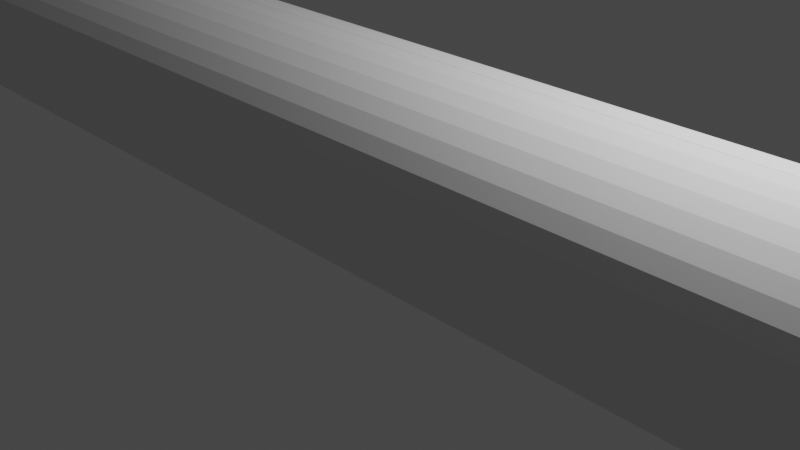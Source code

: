 # Source: fret12.blend  (saved by Blender 2.93.21; exported with 4.5.12 LTS)
import bpy
from mathutils import Matrix  # noqa: F401  (used for matrix-valued properties, if any)

bpy.ops.wm.read_factory_settings(use_empty=True)
scene = bpy.context.scene
scene.name = 'Scene'

# ---- collections
col_collection = bpy.data.collections.new('Collection'); scene.collection.children.link(col_collection)

# ---- world
world_world = bpy.data.worlds.new('World'); scene.world = world_world
world_world.use_nodes = True; world_world.node_tree.nodes.clear()
_N = world_world.node_tree.nodes; _L = world_world.node_tree.links
n0 = _N.new('ShaderNodeOutputWorld'); n0.name = 'World Output'; n0.location = (300, 300)
n1 = _N.new('ShaderNodeBackground'); n1.name = 'Background'; n1.location = (10, 300)
n1.inputs[0].default_value = (0.05088, 0.05088, 0.05088, 1.0)
_L.new(n1.outputs[0], n0.inputs[0])
n0.is_active_output = True
world_world.color = (0.05088, 0.05088, 0.05088)
world_world.use_sun_shadow = False
world_world.sun_shadow_jitter_overblur = 0.0

# ---- cameras
cam_camera = bpy.data.cameras.new('Camera')
cam_camera.clip_end = 100.0
cam_camera.ortho_scale = 7.314

# ---- lights
light_light = bpy.data.lights.new('Light', 'POINT')
light_light.transmission_factor = 0.0
light_light.energy = 1000.0
light_light.shadow_soft_size = 0.1
light_light.shadow_maximum_resolution = 0.006
light_light.use_absolute_resolution = True

# ---- meshes
me_plane = bpy.data.meshes.new('Plane')
me_plane.from_pydata([(-15.91, -1.1, 0.0), (-17.0, -0.01, 0.0), (-16.08, -1.087, 0.0), (-16.25, -1.047, 0.0), (-16.4, -0.9812, 0.0), (-16.55, -0.8918, 0.0), (-16.68, -0.7807, 0.0), (-16.79, -0.6507, 0.0), (-16.88, -0.5048, 0.0), (-16.95, -0.3468, 0.0), (-16.99, -0.1805, 0.0), (17.0, -0.01, 0.0), (15.91, -1.1, 0.0), (16.99, -0.1805, 0.0), (16.95, -0.3468, 0.0), (16.88, -0.5048, 0.0), (16.79, -0.6507, 0.0), (16.68, -0.7807, 0.0), (16.55, -0.8918, 0.0), (16.4, -0.9812, 0.0), (16.25, -1.047, 0.0), (16.08, -1.087, 0.0), (-17.0, 0.01, 0.0), (-15.91, 1.1, 0.0), (-16.99, 0.1805, 0.0), (-16.95, 0.3468, 0.0), (-16.88, 0.5048, 0.0), (-16.79, 0.6507, 0.0), (-16.68, 0.7807, 0.0), (-16.55, 0.8918, 0.0), (-16.4, 0.9812, 0.0), (-16.25, 1.047, 0.0), (-16.08, 1.087, 0.0), (15.91, 1.1, 0.0), (17.0, 0.01, 0.0), (16.08, 1.087, 0.0), (16.25, 1.047, 0.0), (16.4, 0.9812, 0.0), (16.55, 0.8918, 0.0), (16.68, 0.7807, 0.0), (16.79, 0.6507, 0.0), (16.88, 0.5048, 0.0), (16.95, 0.3468, 0.0), (16.99, 0.1805, 0.0), (-15.91, 0.03282, 1.78), (-17.0, -0.01, 0.69), (-16.08, 0.02612, 1.767), (-16.25, 0.01959, 1.727), (-16.4, 0.01338, 1.661), (-16.55, 0.007652, 1.572), (-16.68, 0.002542, 1.461), (-16.79, -0.001822, 1.331), (-16.88, -0.005333, 1.185), (-16.95, -0.007904, 1.027), (-16.99, -0.009473, 0.8605), (-15.87, -0.01, 1.78), (-15.91, -1.1, 0.69), (-15.87, -0.1805, 1.767), (-15.88, -0.3468, 1.727), (-15.89, -0.5048, 1.661), (-15.89, -0.6507, 1.572), (-15.9, -0.7807, 1.461), (-15.9, -0.8918, 1.331), (-15.91, -0.9812, 1.185), (-15.91, -1.047, 1.027), (-15.91, -1.087, 0.8605), (-15.91, -0.009473, 1.78), (-16.99, -0.1805, 0.69), (-16.08, -0.03623, 1.767), (-16.24, -0.06233, 1.727), (-16.4, -0.08712, 1.661), (-16.54, -0.11, 1.572), (-16.67, -0.1304, 1.461), (-16.78, -0.1478, 1.331), (-16.87, -0.1619, 1.185), (-16.93, -0.1721, 1.027), (-16.97, -0.1784, 0.8605), (-15.91, -0.008957, 1.78), (-16.95, -0.3468, 0.69), (-16.07, -0.06181, 1.767), (-16.23, -0.1134, 1.727), (-16.38, -0.1623, 1.661), (-16.52, -0.2076, 1.572), (-16.64, -0.2479, 1.461), (-16.75, -0.2823, 1.331), (-16.83, -0.31, 1.185), (-16.9, -0.3303, 1.027), (-16.93, -0.3427, 0.8605), (-15.91, -0.008471, 1.78), (-16.88, -0.5048, 0.69), (-16.06, -0.08612, 1.767), (-16.21, -0.1619, 1.727), (-16.35, -0.2338, 1.661), (-16.48, -0.3002, 1.572), (-16.6, -0.3595, 1.461), (-16.7, -0.41, 1.331), (-16.78, -0.4507, 1.185), (-16.83, -0.4806, 1.027), (-16.87, -0.4987, 0.8605), (-15.91, -0.008018, 1.78), (-16.79, -0.6507, 0.69), (-16.05, -0.1086, 1.767), (-16.18, -0.2066, 1.727), (-16.31, -0.2998, 1.661), (-16.43, -0.3858, 1.572), (-16.53, -0.4625, 1.461), (-16.62, -0.5279, 1.331), (-16.7, -0.5806, 1.185), (-16.75, -0.6192, 1.027), (-16.78, -0.6428, 0.8605), (-15.91, -0.007617, 1.78), (-16.68, -0.7807, 0.69), (-16.03, -0.1286, 1.767), (-16.15, -0.2465, 1.727), (-16.26, -0.3586, 1.661), (-16.36, -0.4621, 1.572), (-16.45, -0.5543, 1.461), (-16.53, -0.6331, 1.331), (-16.6, -0.6965, 1.185), (-16.64, -0.7429, 1.027), (-16.67, -0.7712, 0.8605), (-15.91, -0.007273, 1.78), (-16.55, -0.8918, 0.69), (-16.01, -0.1456, 1.767), (-16.11, -0.2806, 1.727), (-16.2, -0.4089, 1.661), (-16.29, -0.5272, 1.572), (-16.36, -0.6327, 1.461), (-16.43, -0.7229, 1.331), (-16.48, -0.7954, 1.185), (-16.52, -0.8485, 1.027), (-16.54, -0.8809, 0.8605), (-15.91, -0.006997, 1.78), (-16.4, -0.9812, 0.69), (-15.99, -0.1594, 1.767), (-16.06, -0.308, 1.727), (-16.13, -0.4493, 1.661), (-16.2, -0.5796, 1.572), (-16.26, -0.6959, 1.461), (-16.31, -0.7951, 1.331), (-16.35, -0.875, 1.185), (-16.38, -0.9335, 1.027), (-16.4, -0.9692, 0.8605), (-15.91, -0.006794, 1.78), (-16.25, -1.047, 0.69), (-15.96, -0.1695, 1.767), (-16.01, -0.3281, 1.727), (-16.06, -0.4789, 1.661), (-16.11, -0.618, 1.572), (-16.15, -0.7421, 1.461), (-16.18, -0.8481, 1.331), (-16.21, -0.9333, 1.185), (-16.23, -0.9958, 1.027), (-16.24, -1.034, 0.8605), (-15.91, -0.006671, 1.78), (-16.08, -1.087, 0.69), (-15.94, -0.1756, 1.767), (-15.96, -0.3404, 1.727), (-15.99, -0.4969, 1.661), (-16.01, -0.6414, 1.572), (-16.03, -0.7703, 1.461), (-16.05, -0.8803, 1.331), (-16.06, -0.9689, 1.185), (-16.07, -1.034, 1.027), (-16.08, -1.073, 0.8605), (15.87, -0.01, 1.78), (15.91, -1.1, 0.69), (15.87, -0.1805, 1.767), (15.88, -0.3468, 1.727), (15.89, -0.5048, 1.661), (15.89, -0.6507, 1.572), (15.9, -0.7807, 1.461), (15.9, -0.8918, 1.331), (15.91, -0.9812, 1.185), (15.91, -1.047, 1.027), (15.91, -1.087, 0.8605), (15.91, 0.03282, 1.78), (17.0, -0.01, 0.69), (16.08, 0.02612, 1.767), (16.25, 0.01959, 1.727), (16.4, 0.01338, 1.661), (16.55, 0.007652, 1.572), (16.68, 0.002542, 1.461), (16.79, -0.001822, 1.331), (16.88, -0.005333, 1.185), (16.95, -0.007904, 1.027), (16.99, -0.009473, 0.8605), (15.91, -0.006671, 1.78), (16.08, -1.087, 0.69), (15.94, -0.1756, 1.767), (15.96, -0.3404, 1.727), (15.99, -0.4969, 1.661), (16.01, -0.6414, 1.572), (16.03, -0.7703, 1.461), (16.05, -0.8803, 1.331), (16.06, -0.9689, 1.185), (16.07, -1.034, 1.027), (16.08, -1.073, 0.8605), (15.91, -0.006794, 1.78), (16.25, -1.047, 0.69), (15.96, -0.1695, 1.767), (16.01, -0.3281, 1.727), (16.06, -0.4789, 1.661), (16.11, -0.618, 1.572), (16.15, -0.7421, 1.461), (16.18, -0.8481, 1.331), (16.21, -0.9333, 1.185), (16.23, -0.9958, 1.027), (16.24, -1.034, 0.8605), (15.91, -0.006997, 1.78), (16.4, -0.9812, 0.69), (15.99, -0.1594, 1.767), (16.06, -0.308, 1.727), (16.13, -0.4493, 1.661), (16.2, -0.5796, 1.572), (16.26, -0.6959, 1.461), (16.31, -0.7951, 1.331), (16.35, -0.875, 1.185), (16.38, -0.9335, 1.027), (16.4, -0.9692, 0.8605), (15.91, -0.007273, 1.78), (16.55, -0.8918, 0.69), (16.01, -0.1456, 1.767), (16.11, -0.2806, 1.727), (16.2, -0.4089, 1.661), (16.29, -0.5272, 1.572), (16.36, -0.6327, 1.461), (16.43, -0.7229, 1.331), (16.48, -0.7954, 1.185), (16.52, -0.8485, 1.027), (16.54, -0.8809, 0.8605), (15.91, -0.007617, 1.78), (16.68, -0.7807, 0.69), (16.03, -0.1286, 1.767), (16.15, -0.2465, 1.727), (16.26, -0.3586, 1.661), (16.36, -0.4621, 1.572), (16.45, -0.5543, 1.461), (16.53, -0.6331, 1.331), (16.6, -0.6965, 1.185), (16.64, -0.7429, 1.027), (16.67, -0.7712, 0.8605), (15.91, -0.008018, 1.78), (16.79, -0.6507, 0.69), (16.05, -0.1086, 1.767), (16.18, -0.2066, 1.727), (16.31, -0.2998, 1.661), (16.43, -0.3858, 1.572), (16.53, -0.4625, 1.461), (16.62, -0.5279, 1.331), (16.7, -0.5806, 1.185), (16.75, -0.6192, 1.027), (16.78, -0.6428, 0.8605), (15.91, -0.008471, 1.78), (16.88, -0.5048, 0.69), (16.06, -0.08612, 1.767), (16.21, -0.1619, 1.727), (16.35, -0.2338, 1.661), (16.48, -0.3002, 1.572), (16.6, -0.3595, 1.461), (16.7, -0.41, 1.331), (16.78, -0.4507, 1.185), (16.83, -0.4806, 1.027), (16.87, -0.4987, 0.8605), (15.91, -0.008957, 1.78), (16.95, -0.3468, 0.69), (16.07, -0.06181, 1.767), (16.23, -0.1134, 1.727), (16.38, -0.1623, 1.661), (16.52, -0.2076, 1.572), (16.64, -0.2479, 1.461), (16.75, -0.2823, 1.331), (16.83, -0.31, 1.185), (16.9, -0.3303, 1.027), (16.93, -0.3427, 0.8605), (15.91, -0.009474, 1.78), (16.99, -0.1805, 0.69), (16.08, -0.03623, 1.767), (16.24, -0.06233, 1.727), (16.4, -0.08712, 1.661), (16.54, -0.11, 1.572), (16.67, -0.1304, 1.461), (16.78, -0.1478, 1.331), (16.87, -0.1619, 1.185), (16.93, -0.1721, 1.027), (16.97, -0.1784, 0.8605), (-15.87, 0.01, 1.78), (-15.91, 1.1, 0.69), (-15.87, 0.1805, 1.767), (-15.88, 0.3468, 1.727), (-15.89, 0.5048, 1.661), (-15.89, 0.6507, 1.572), (-15.9, 0.7807, 1.461), (-15.9, 0.8918, 1.331), (-15.91, 0.9812, 1.185), (-15.91, 1.047, 1.027), (-15.91, 1.087, 0.8605), (-15.91, -0.03282, 1.78), (-17.0, 0.01, 0.69), (-16.08, -0.02612, 1.767), (-16.25, -0.01959, 1.727), (-16.4, -0.01338, 1.661), (-16.55, -0.007652, 1.572), (-16.68, -0.002542, 1.461), (-16.79, 0.001822, 1.331), (-16.88, 0.005333, 1.185), (-16.95, 0.007904, 1.027), (-16.99, 0.009473, 0.8605), (-15.91, 0.006671, 1.78), (-16.08, 1.087, 0.69), (-15.94, 0.1756, 1.767), (-15.96, 0.3404, 1.727), (-15.99, 0.4969, 1.661), (-16.01, 0.6414, 1.572), (-16.03, 0.7703, 1.461), (-16.05, 0.8803, 1.331), (-16.06, 0.9689, 1.185), (-16.07, 1.034, 1.027), (-16.08, 1.073, 0.8605), (-15.91, 0.006794, 1.78), (-16.25, 1.047, 0.69), (-15.96, 0.1695, 1.767), (-16.01, 0.3281, 1.727), (-16.06, 0.4789, 1.661), (-16.11, 0.618, 1.572), (-16.15, 0.7421, 1.461), (-16.18, 0.8481, 1.331), (-16.21, 0.9333, 1.185), (-16.23, 0.9958, 1.027), (-16.24, 1.034, 0.8605), (-15.91, 0.006997, 1.78), (-16.4, 0.9812, 0.69), (-15.99, 0.1594, 1.767), (-16.06, 0.308, 1.727), (-16.13, 0.4493, 1.661), (-16.2, 0.5796, 1.572), (-16.26, 0.6959, 1.461), (-16.31, 0.7951, 1.331), (-16.35, 0.875, 1.185), (-16.38, 0.9335, 1.027), (-16.4, 0.9692, 0.8605), (-15.91, 0.007273, 1.78), (-16.55, 0.8918, 0.69), (-16.01, 0.1456, 1.767), (-16.11, 0.2806, 1.727), (-16.2, 0.4089, 1.661), (-16.29, 0.5272, 1.572), (-16.36, 0.6327, 1.461), (-16.43, 0.7229, 1.331), (-16.48, 0.7954, 1.185), (-16.52, 0.8485, 1.027), (-16.54, 0.8809, 0.8605), (-15.91, 0.007617, 1.78), (-16.68, 0.7807, 0.69), (-16.03, 0.1286, 1.767), (-16.15, 0.2465, 1.727), (-16.26, 0.3586, 1.661), (-16.36, 0.4621, 1.572), (-16.45, 0.5543, 1.461), (-16.53, 0.6331, 1.331), (-16.6, 0.6965, 1.185), (-16.64, 0.7429, 1.027), (-16.67, 0.7712, 0.8605), (-15.91, 0.008018, 1.78), (-16.79, 0.6507, 0.69), (-16.05, 0.1086, 1.767), (-16.18, 0.2066, 1.727), (-16.31, 0.2998, 1.661), (-16.43, 0.3858, 1.572), (-16.53, 0.4625, 1.461), (-16.62, 0.5279, 1.331), (-16.7, 0.5806, 1.185), (-16.75, 0.6192, 1.027), (-16.78, 0.6428, 0.8605), (-15.91, 0.008471, 1.78), (-16.88, 0.5048, 0.69), (-16.06, 0.08612, 1.767), (-16.21, 0.1619, 1.727), (-16.35, 0.2338, 1.661), (-16.48, 0.3002, 1.572), (-16.6, 0.3595, 1.461), (-16.7, 0.41, 1.331), (-16.78, 0.4507, 1.185), (-16.83, 0.4806, 1.027), (-16.87, 0.4987, 0.8605), (-15.91, 0.008957, 1.78), (-16.95, 0.3468, 0.69), (-16.07, 0.06181, 1.767), (-16.23, 0.1134, 1.727), (-16.38, 0.1623, 1.661), (-16.52, 0.2076, 1.572), (-16.64, 0.2479, 1.461), (-16.75, 0.2823, 1.331), (-16.83, 0.31, 1.185), (-16.9, 0.3303, 1.027), (-16.93, 0.3427, 0.8605), (-15.91, 0.009474, 1.78), (-16.99, 0.1805, 0.69), (-16.08, 0.03623, 1.767), (-16.24, 0.06233, 1.727), (-16.4, 0.08712, 1.661), (-16.54, 0.11, 1.572), (-16.67, 0.1304, 1.461), (-16.78, 0.1478, 1.331), (-16.87, 0.1619, 1.185), (-16.93, 0.1721, 1.027), (-16.97, 0.1784, 0.8605), (15.91, -0.03282, 1.78), (17.0, 0.01, 0.69), (16.08, -0.02612, 1.767), (16.25, -0.01959, 1.727), (16.4, -0.01338, 1.661), (16.55, -0.007652, 1.572), (16.68, -0.002542, 1.461), (16.79, 0.001822, 1.331), (16.88, 0.005333, 1.185), (16.95, 0.007904, 1.027), (16.99, 0.009473, 0.8605), (15.87, 0.01, 1.78), (15.91, 1.1, 0.69), (15.87, 0.1805, 1.767), (15.88, 0.3468, 1.727), (15.89, 0.5048, 1.661), (15.89, 0.6507, 1.572), (15.9, 0.7807, 1.461), (15.9, 0.8918, 1.331), (15.91, 0.9812, 1.185), (15.91, 1.047, 1.027), (15.91, 1.087, 0.8605), (15.91, 0.009473, 1.78), (16.99, 0.1805, 0.69), (16.08, 0.03623, 1.767), (16.24, 0.06233, 1.727), (16.4, 0.08712, 1.661), (16.54, 0.11, 1.572), (16.67, 0.1304, 1.461), (16.78, 0.1478, 1.331), (16.87, 0.1619, 1.185), (16.93, 0.1721, 1.027), (16.97, 0.1784, 0.8605), (15.91, 0.008957, 1.78), (16.95, 0.3468, 0.69), (16.07, 0.06181, 1.767), (16.23, 0.1134, 1.727), (16.38, 0.1623, 1.661), (16.52, 0.2076, 1.572), (16.64, 0.2479, 1.461), (16.75, 0.2823, 1.331), (16.83, 0.31, 1.185), (16.9, 0.3303, 1.027), (16.93, 0.3427, 0.8605), (15.91, 0.008471, 1.78), (16.88, 0.5048, 0.69), (16.06, 0.08612, 1.767), (16.21, 0.1619, 1.727), (16.35, 0.2338, 1.661), (16.48, 0.3002, 1.572), (16.6, 0.3595, 1.461), (16.7, 0.41, 1.331), (16.78, 0.4507, 1.185), (16.83, 0.4806, 1.027), (16.87, 0.4987, 0.8605), (15.91, 0.008018, 1.78), (16.79, 0.6507, 0.69), (16.05, 0.1086, 1.767), (16.18, 0.2066, 1.727), (16.31, 0.2998, 1.661), (16.43, 0.3858, 1.572), (16.53, 0.4625, 1.461), (16.62, 0.5279, 1.331), (16.7, 0.5806, 1.185), (16.75, 0.6192, 1.027), (16.78, 0.6428, 0.8605), (15.91, 0.007617, 1.78), (16.68, 0.7807, 0.69), (16.03, 0.1286, 1.767), (16.15, 0.2465, 1.727), (16.26, 0.3586, 1.661), (16.36, 0.4621, 1.572), (16.45, 0.5543, 1.461), (16.53, 0.6331, 1.331), (16.6, 0.6965, 1.185), (16.64, 0.7429, 1.027), (16.67, 0.7712, 0.8605), (15.91, 0.007273, 1.78), (16.55, 0.8918, 0.69), (16.01, 0.1456, 1.767), (16.11, 0.2806, 1.727), (16.2, 0.4089, 1.661), (16.29, 0.5272, 1.572), (16.36, 0.6327, 1.461), (16.43, 0.7229, 1.331), (16.48, 0.7954, 1.185), (16.52, 0.8485, 1.027), (16.54, 0.8809, 0.8605), (15.91, 0.006997, 1.78), (16.4, 0.9812, 0.69), (15.99, 0.1594, 1.767), (16.06, 0.308, 1.727), (16.13, 0.4493, 1.661), (16.2, 0.5796, 1.572), (16.26, 0.6959, 1.461), (16.31, 0.7951, 1.331), (16.35, 0.875, 1.185), (16.38, 0.9335, 1.027), (16.4, 0.9692, 0.8605), (15.91, 0.006794, 1.78), (16.25, 1.047, 0.69), (15.96, 0.1695, 1.767), (16.01, 0.3281, 1.727), (16.06, 0.4789, 1.661), (16.11, 0.618, 1.572), (16.15, 0.7421, 1.461), (16.18, 0.8481, 1.331), (16.21, 0.9333, 1.185), (16.23, 0.9958, 1.027), (16.24, 1.034, 0.8605), (15.91, 0.006671, 1.78), (16.08, 1.087, 0.69), (15.94, 0.1756, 1.767), (15.96, 0.3404, 1.727), (15.99, 0.4969, 1.661), (16.01, 0.6414, 1.572), (16.03, 0.7703, 1.461), (16.05, 0.8803, 1.331), (16.06, 0.9689, 1.185), (16.07, 1.034, 1.027), (16.08, 1.073, 0.8605), (15.24, 1.0, -2.0), (15.24, 1.0, 0.0), (15.44, 0.9808, -2.0), (15.44, 0.9808, 0.0), (15.62, 0.9239, -2.0), (15.62, 0.9239, 0.0), (15.8, 0.8315, -2.0), (15.8, 0.8315, 0.0), (15.95, 0.7071, -2.0), (15.95, 0.7071, 0.0), (16.07, 0.5556, -2.0), (16.07, 0.5556, 0.0), (16.16, 0.3827, -2.0), (16.16, 0.3827, 0.0), (16.22, 0.1951, -2.0), (16.22, 0.1951, 0.0), (16.24, -4.371e-08, -2.0), (16.24, -4.371e-08, 0.0), (16.22, -0.1951, -2.0), (16.22, -0.1951, 0.0), (16.16, -0.3827, -2.0), (16.16, -0.3827, 0.0), (16.07, -0.5556, -2.0), (16.07, -0.5556, 0.0), (15.95, -0.7071, -2.0), (15.95, -0.7071, 0.0), (15.8, -0.8315, -2.0), (15.8, -0.8315, 0.0), (15.62, -0.9239, -2.0), (15.62, -0.9239, 0.0), (15.44, -0.9808, -2.0), (15.44, -0.9808, 0.0), (15.24, -1.0, -2.0), (15.24, -1.0, 0.0), (15.04, -0.9808, -2.0), (15.04, -0.9808, 0.0), (14.86, -0.9239, -2.0), (14.86, -0.9239, 0.0), (14.68, -0.8315, -2.0), (14.68, -0.8315, 0.0), (14.53, -0.7071, -2.0), (14.53, -0.7071, 0.0), (14.41, -0.5556, -2.0), (14.41, -0.5556, 0.0), (14.32, -0.3827, -2.0), (14.32, -0.3827, 0.0), (14.26, -0.1951, -2.0), (14.26, -0.1951, 0.0), (14.24, 1.192e-08, -2.0), (14.24, 1.192e-08, 0.0), (14.26, 0.1951, -2.0), (14.26, 0.1951, 0.0), (14.32, 0.3827, -2.0), (14.32, 0.3827, 0.0), (14.41, 0.5556, -2.0), (14.41, 0.5556, 0.0), (14.53, 0.7071, -2.0), (14.53, 0.7071, 0.0), (14.68, 0.8315, -2.0), (14.68, 0.8315, 0.0), (14.86, 0.9239, -2.0), (14.86, 0.9239, 0.0), (15.04, 0.9808, -2.0), (15.04, 0.9808, 0.0), (-15.24, 1.0, -2.0), (-15.24, 1.0, 0.0), (-15.04, 0.9808, -2.0), (-15.04, 0.9808, 0.0), (-14.86, 0.9239, -2.0), (-14.86, 0.9239, 0.0), (-14.68, 0.8315, -2.0), (-14.68, 0.8315, 0.0), (-14.53, 0.7071, -2.0), (-14.53, 0.7071, 0.0), (-14.41, 0.5556, -2.0), (-14.41, 0.5556, 0.0), (-14.32, 0.3827, -2.0), (-14.32, 0.3827, 0.0), (-14.26, 0.1951, -2.0), (-14.26, 0.1951, 0.0), (-14.24, -4.371e-08, -2.0), (-14.24, -4.371e-08, 0.0), (-14.26, -0.1951, -2.0), (-14.26, -0.1951, 0.0), (-14.32, -0.3827, -2.0), (-14.32, -0.3827, 0.0), (-14.41, -0.5556, -2.0), (-14.41, -0.5556, 0.0), (-14.53, -0.7071, -2.0), (-14.53, -0.7071, 0.0), (-14.68, -0.8315, -2.0), (-14.68, -0.8315, 0.0), (-14.86, -0.9239, -2.0), (-14.86, -0.9239, 0.0), (-15.04, -0.9808, -2.0), (-15.04, -0.9808, 0.0), (-15.24, -1.0, -2.0), (-15.24, -1.0, 0.0), (-15.44, -0.9808, -2.0), (-15.44, -0.9808, 0.0), (-15.62, -0.9239, -2.0), (-15.62, -0.9239, 0.0), (-15.8, -0.8315, -2.0), (-15.8, -0.8315, 0.0), (-15.95, -0.7071, -2.0), (-15.95, -0.7071, 0.0), (-16.07, -0.5556, -2.0), (-16.07, -0.5556, 0.0), (-16.16, -0.3827, -2.0), (-16.16, -0.3827, 0.0), (-16.22, -0.1951, -2.0), (-16.22, -0.1951, 0.0), (-16.24, 1.192e-08, -2.0), (-16.24, 1.192e-08, 0.0), (-16.22, 0.1951, -2.0), (-16.22, 0.1951, 0.0), (-16.16, 0.3827, -2.0), (-16.16, 0.3827, 0.0), (-16.07, 0.5556, -2.0), (-16.07, 0.5556, 0.0), (-15.95, 0.7071, -2.0), (-15.95, 0.7071, 0.0), (-15.8, 0.8315, -2.0), (-15.8, 0.8315, 0.0), (-15.62, 0.9239, -2.0), (-15.62, 0.9239, 0.0), (-15.44, 0.9808, -2.0), (-15.44, 0.9808, 0.0)], [], [(9, 78, 67, 10), (397, 24, 22, 298), (33, 35, 36, 37, 38, 39, 40, 41, 42, 43, 34, 11, 13, 14, 15, 16, 17, 18, 19, 20, 21, 12, 555, 553, 551, 549, 547, 545, 543, 541, 539, 537, 535), (651, 23, 33, 535, 533, 531, 529, 591, 589, 587, 585, 583, 581, 579, 577, 575, 573, 571, 569, 567, 565, 563, 561, 559, 557, 555, 12, 0, 631, 629, 627, 625, 623, 621, 619, 617, 615, 613, 611, 609, 607, 605, 603, 601, 599, 597, 595, 593, 655, 653), (32, 23, 651, 649, 647, 645, 643, 641, 639, 637, 635, 633, 631, 0, 2, 3, 4, 5, 6, 7, 8, 9, 10, 1, 22, 24, 25, 26, 27, 28, 29, 30, 31), (0, 56, 155, 2), (188, 21, 20, 199), (42, 441, 430, 43), (35, 518, 507, 36), (36, 507, 496, 37), (37, 496, 485, 38), (38, 485, 474, 39), (39, 474, 463, 40), (40, 463, 452, 41), (41, 452, 441, 42), (33, 419, 518, 35), (276, 13, 11, 177), (199, 20, 19, 210), (210, 19, 18, 221), (221, 18, 17, 232), (232, 17, 16, 243), (243, 16, 15, 254), (254, 15, 14, 265), (265, 14, 13, 276), (287, 23, 32, 309), (11, 34, 408, 177), (0, 12, 166, 56), (166, 12, 21, 188), (2, 155, 144, 3), (3, 144, 133, 4), (4, 133, 122, 5), (5, 122, 111, 6), (6, 111, 100, 7), (7, 100, 89, 8), (8, 89, 78, 9), (22, 1, 45, 298), (33, 23, 287, 419), (320, 31, 30, 331), (331, 30, 29, 342), (342, 29, 28, 353), (353, 28, 27, 364), (364, 27, 26, 375), (375, 26, 25, 386), (386, 25, 24, 397), (43, 430, 408, 34), (309, 32, 31, 320), (242, 253, 264, 275, 187, 198, 209, 220, 231), (418, 286, 308, 517), (363, 374, 385, 396, 308, 319, 330, 341, 352), (429, 440, 451, 462, 473, 484, 495, 506, 517), (275, 407, 429), (154, 297, 66, 77, 88, 99, 110, 121, 132, 143), (396, 154, 55, 165, 187, 429), (275, 176, 407), (187, 275, 429), (297, 44, 66), (396, 297, 154), (429, 517, 308, 396), (418, 517, 519, 420), (420, 519, 520, 421), (421, 520, 521, 422), (422, 521, 522, 423), (423, 522, 523, 424), (424, 523, 524, 425), (425, 524, 525, 426), (426, 525, 526, 427), (427, 526, 527, 428), (428, 527, 518, 419), (517, 506, 508), (517, 508, 519), (519, 508, 509, 520), (520, 509, 510, 521), (521, 510, 511, 522), (522, 511, 512, 523), (523, 512, 513, 524), (524, 513, 514, 525), (525, 514, 515, 526), (526, 515, 516, 527), (527, 516, 507, 518), (506, 495, 497), (506, 497, 508), (508, 497, 498, 509), (509, 498, 499, 510), (510, 499, 500, 511), (511, 500, 501, 512), (512, 501, 502, 513), (513, 502, 503, 514), (514, 503, 504, 515), (515, 504, 505, 516), (516, 505, 496, 507), (495, 484, 486), (495, 486, 497), (497, 486, 487, 498), (498, 487, 488, 499), (499, 488, 489, 500), (500, 489, 490, 501), (501, 490, 491, 502), (502, 491, 492, 503), (503, 492, 493, 504), (504, 493, 494, 505), (505, 494, 485, 496), (484, 473, 475), (484, 475, 486), (486, 475, 476, 487), (487, 476, 477, 488), (488, 477, 478, 489), (489, 478, 479, 490), (490, 479, 480, 491), (491, 480, 481, 492), (492, 481, 482, 493), (493, 482, 483, 494), (494, 483, 474, 485), (473, 462, 464), (473, 464, 475), (475, 464, 465, 476), (476, 465, 466, 477), (477, 466, 467, 478), (478, 467, 468, 479), (479, 468, 469, 480), (480, 469, 470, 481), (481, 470, 471, 482), (482, 471, 472, 483), (483, 472, 463, 474), (462, 451, 453), (462, 453, 464), (464, 453, 454, 465), (465, 454, 455, 466), (466, 455, 456, 467), (467, 456, 457, 468), (468, 457, 458, 469), (469, 458, 459, 470), (470, 459, 460, 471), (471, 460, 461, 472), (472, 461, 452, 463), (451, 440, 442), (451, 442, 453), (453, 442, 443, 454), (454, 443, 444, 455), (455, 444, 445, 456), (456, 445, 446, 457), (457, 446, 447, 458), (458, 447, 448, 459), (459, 448, 449, 460), (460, 449, 450, 461), (461, 450, 441, 452), (440, 429, 431), (440, 431, 442), (442, 431, 432, 443), (443, 432, 433, 444), (444, 433, 434, 445), (445, 434, 435, 446), (446, 435, 436, 447), (447, 436, 437, 448), (448, 437, 438, 449), (449, 438, 439, 450), (450, 439, 430, 441), (429, 407, 409, 431), (431, 409, 410, 432), (432, 410, 411, 433), (433, 411, 412, 434), (434, 412, 413, 435), (435, 413, 414, 436), (436, 414, 415, 437), (437, 415, 416, 438), (438, 416, 417, 439), (439, 417, 408, 430), (187, 165, 167, 189), (189, 167, 168, 190), (190, 168, 169, 191), (191, 169, 170, 192), (192, 170, 171, 193), (193, 171, 172, 194), (194, 172, 173, 195), (195, 173, 174, 196), (196, 174, 175, 197), (197, 175, 166, 188), (198, 187, 189), (198, 189, 200), (200, 189, 190, 201), (201, 190, 191, 202), (202, 191, 192, 203), (203, 192, 193, 204), (204, 193, 194, 205), (205, 194, 195, 206), (206, 195, 196, 207), (207, 196, 197, 208), (208, 197, 188, 199), (209, 198, 200), (209, 200, 211), (211, 200, 201, 212), (212, 201, 202, 213), (213, 202, 203, 214), (214, 203, 204, 215), (215, 204, 205, 216), (216, 205, 206, 217), (217, 206, 207, 218), (218, 207, 208, 219), (219, 208, 199, 210), (220, 209, 211), (220, 211, 222), (222, 211, 212, 223), (223, 212, 213, 224), (224, 213, 214, 225), (225, 214, 215, 226), (226, 215, 216, 227), (227, 216, 217, 228), (228, 217, 218, 229), (229, 218, 219, 230), (230, 219, 210, 221), (231, 220, 222), (231, 222, 233), (233, 222, 223, 234), (234, 223, 224, 235), (235, 224, 225, 236), (236, 225, 226, 237), (237, 226, 227, 238), (238, 227, 228, 239), (239, 228, 229, 240), (240, 229, 230, 241), (241, 230, 221, 232), (242, 231, 233), (242, 233, 244), (244, 233, 234, 245), (245, 234, 235, 246), (246, 235, 236, 247), (247, 236, 237, 248), (248, 237, 238, 249), (249, 238, 239, 250), (250, 239, 240, 251), (251, 240, 241, 252), (252, 241, 232, 243), (253, 242, 244), (253, 244, 255), (255, 244, 245, 256), (256, 245, 246, 257), (257, 246, 247, 258), (258, 247, 248, 259), (259, 248, 249, 260), (260, 249, 250, 261), (261, 250, 251, 262), (262, 251, 252, 263), (263, 252, 243, 254), (264, 253, 255), (264, 255, 266), (266, 255, 256, 267), (267, 256, 257, 268), (268, 257, 258, 269), (269, 258, 259, 270), (270, 259, 260, 271), (271, 260, 261, 272), (272, 261, 262, 273), (273, 262, 263, 274), (274, 263, 254, 265), (275, 264, 266), (275, 266, 277), (277, 266, 267, 278), (278, 267, 268, 279), (279, 268, 269, 280), (280, 269, 270, 281), (281, 270, 271, 282), (282, 271, 272, 283), (283, 272, 273, 284), (284, 273, 274, 285), (285, 274, 265, 276), (176, 275, 277, 178), (178, 277, 278, 179), (179, 278, 279, 180), (180, 279, 280, 181), (181, 280, 281, 182), (182, 281, 282, 183), (183, 282, 283, 184), (184, 283, 284, 185), (185, 284, 285, 186), (186, 285, 276, 177), (55, 154, 156, 57), (57, 156, 157, 58), (58, 157, 158, 59), (59, 158, 159, 60), (60, 159, 160, 61), (61, 160, 161, 62), (62, 161, 162, 63), (63, 162, 163, 64), (64, 163, 164, 65), (65, 164, 155, 56), (154, 143, 145), (154, 145, 156), (156, 145, 146, 157), (157, 146, 147, 158), (158, 147, 148, 159), (159, 148, 149, 160), (160, 149, 150, 161), (161, 150, 151, 162), (162, 151, 152, 163), (163, 152, 153, 164), (164, 153, 144, 155), (143, 132, 134), (143, 134, 145), (145, 134, 135, 146), (146, 135, 136, 147), (147, 136, 137, 148), (148, 137, 138, 149), (149, 138, 139, 150), (150, 139, 140, 151), (151, 140, 141, 152), (152, 141, 142, 153), (153, 142, 133, 144), (132, 121, 123), (132, 123, 134), (134, 123, 124, 135), (135, 124, 125, 136), (136, 125, 126, 137), (137, 126, 127, 138), (138, 127, 128, 139), (139, 128, 129, 140), (140, 129, 130, 141), (141, 130, 131, 142), (142, 131, 122, 133), (121, 110, 112), (121, 112, 123), (123, 112, 113, 124), (124, 113, 114, 125), (125, 114, 115, 126), (126, 115, 116, 127), (127, 116, 117, 128), (128, 117, 118, 129), (129, 118, 119, 130), (130, 119, 120, 131), (131, 120, 111, 122), (110, 99, 101), (110, 101, 112), (112, 101, 102, 113), (113, 102, 103, 114), (114, 103, 104, 115), (115, 104, 105, 116), (116, 105, 106, 117), (117, 106, 107, 118), (118, 107, 108, 119), (119, 108, 109, 120), (120, 109, 100, 111), (99, 88, 90), (99, 90, 101), (101, 90, 91, 102), (102, 91, 92, 103), (103, 92, 93, 104), (104, 93, 94, 105), (105, 94, 95, 106), (106, 95, 96, 107), (107, 96, 97, 108), (108, 97, 98, 109), (109, 98, 89, 100), (88, 77, 79), (88, 79, 90), (90, 79, 80, 91), (91, 80, 81, 92), (92, 81, 82, 93), (93, 82, 83, 94), (94, 83, 84, 95), (95, 84, 85, 96), (96, 85, 86, 97), (97, 86, 87, 98), (98, 87, 78, 89), (77, 66, 68), (77, 68, 79), (79, 68, 69, 80), (80, 69, 70, 81), (81, 70, 71, 82), (82, 71, 72, 83), (83, 72, 73, 84), (84, 73, 74, 85), (85, 74, 75, 86), (86, 75, 76, 87), (87, 76, 67, 78), (66, 44, 46, 68), (68, 46, 47, 69), (69, 47, 48, 70), (70, 48, 49, 71), (71, 49, 50, 72), (72, 50, 51, 73), (73, 51, 52, 74), (74, 52, 53, 75), (75, 53, 54, 76), (76, 54, 45, 67), (308, 286, 288, 310), (310, 288, 289, 311), (311, 289, 290, 312), (312, 290, 291, 313), (313, 291, 292, 314), (314, 292, 293, 315), (315, 293, 294, 316), (316, 294, 295, 317), (317, 295, 296, 318), (318, 296, 287, 309), (319, 308, 310), (319, 310, 321), (321, 310, 311, 322), (322, 311, 312, 323), (323, 312, 313, 324), (324, 313, 314, 325), (325, 314, 315, 326), (326, 315, 316, 327), (327, 316, 317, 328), (328, 317, 318, 329), (329, 318, 309, 320), (330, 319, 321), (330, 321, 332), (332, 321, 322, 333), (333, 322, 323, 334), (334, 323, 324, 335), (335, 324, 325, 336), (336, 325, 326, 337), (337, 326, 327, 338), (338, 327, 328, 339), (339, 328, 329, 340), (340, 329, 320, 331), (341, 330, 332), (341, 332, 343), (343, 332, 333, 344), (344, 333, 334, 345), (345, 334, 335, 346), (346, 335, 336, 347), (347, 336, 337, 348), (348, 337, 338, 349), (349, 338, 339, 350), (350, 339, 340, 351), (351, 340, 331, 342), (352, 341, 343), (352, 343, 354), (354, 343, 344, 355), (355, 344, 345, 356), (356, 345, 346, 357), (357, 346, 347, 358), (358, 347, 348, 359), (359, 348, 349, 360), (360, 349, 350, 361), (361, 350, 351, 362), (362, 351, 342, 353), (363, 352, 354), (363, 354, 365), (365, 354, 355, 366), (366, 355, 356, 367), (367, 356, 357, 368), (368, 357, 358, 369), (369, 358, 359, 370), (370, 359, 360, 371), (371, 360, 361, 372), (372, 361, 362, 373), (373, 362, 353, 364), (374, 363, 365), (374, 365, 376), (376, 365, 366, 377), (377, 366, 367, 378), (378, 367, 368, 379), (379, 368, 369, 380), (380, 369, 370, 381), (381, 370, 371, 382), (382, 371, 372, 383), (383, 372, 373, 384), (384, 373, 364, 375), (385, 374, 376), (385, 376, 387), (387, 376, 377, 388), (388, 377, 378, 389), (389, 378, 379, 390), (390, 379, 380, 391), (391, 380, 381, 392), (392, 381, 382, 393), (393, 382, 383, 394), (394, 383, 384, 395), (395, 384, 375, 386), (396, 385, 387), (396, 387, 398), (398, 387, 388, 399), (399, 388, 389, 400), (400, 389, 390, 401), (401, 390, 391, 402), (402, 391, 392, 403), (403, 392, 393, 404), (404, 393, 394, 405), (405, 394, 395, 406), (406, 395, 386, 397), (297, 396, 398, 299), (299, 398, 399, 300), (300, 399, 400, 301), (301, 400, 401, 302), (302, 401, 402, 303), (303, 402, 403, 304), (304, 403, 404, 305), (305, 404, 405, 306), (306, 405, 406, 307), (307, 406, 397, 298), (44, 297, 299, 46), (46, 299, 300, 47), (47, 300, 301, 48), (48, 301, 302, 49), (49, 302, 303, 50), (50, 303, 304), (50, 304, 51), (51, 304, 305, 52), (52, 305, 306, 53), (53, 306, 307, 54), (54, 307, 298, 45), (165, 55, 57, 167), (167, 57, 58, 168), (168, 58, 59, 169), (169, 59, 60, 170), (170, 60, 61, 171), (171, 61, 62, 172), (172, 62, 63, 173), (173, 63, 64, 174), (174, 64, 65, 175), (175, 65, 56, 166), (407, 176, 178, 409), (409, 178, 179, 410), (410, 179, 180, 411), (411, 180, 181, 412), (412, 181, 182, 413), (413, 182, 183), (413, 183, 414), (414, 183, 184, 415), (415, 184, 185, 416), (416, 185, 186, 417), (417, 186, 177, 408), (286, 418, 420, 288), (288, 420, 421, 289), (289, 421, 422, 290), (290, 422, 423, 291), (291, 423, 424, 292), (292, 424, 425, 293), (293, 425, 426, 294), (294, 426, 427, 295), (295, 427, 428, 296), (296, 428, 419, 287), (10, 67, 45, 1), (528, 529, 531, 530), (530, 531, 533, 532), (532, 533, 535, 534), (534, 535, 537, 536), (536, 537, 539, 538), (538, 539, 541, 540), (540, 541, 543, 542), (542, 543, 545, 544), (544, 545, 547, 546), (546, 547, 549, 548), (548, 549, 551, 550), (550, 551, 553, 552), (555, 554, 552, 553), (554, 555, 557, 556), (556, 557, 559, 558), (558, 559, 561, 560), (560, 561, 563, 562), (562, 563, 565, 564), (564, 565, 567, 566), (566, 567, 569, 568), (568, 569, 571, 570), (570, 571, 573, 572), (572, 573, 575, 574), (574, 575, 577, 576), (576, 577, 579, 578), (578, 579, 581, 580), (580, 581, 583, 582), (582, 583, 585, 584), (584, 585, 587, 586), (586, 587, 589, 588), (588, 589, 591, 590), (590, 591, 529, 528), (590, 528, 530, 532, 534, 536, 538, 540, 542, 544, 546, 548, 550, 552, 554, 556, 558, 560, 562, 564, 566, 568, 570, 572, 574, 576, 578, 580, 582, 584, 586, 588), (592, 593, 595, 594), (594, 595, 597, 596), (596, 597, 599, 598), (598, 599, 601, 600), (600, 601, 603, 602), (602, 603, 605, 604), (604, 605, 607, 606), (606, 607, 609, 608), (608, 609, 611, 610), (610, 611, 613, 612), (612, 613, 615, 614), (614, 615, 617, 616), (616, 617, 619, 618), (618, 619, 621, 620), (620, 621, 623, 622), (622, 623, 625, 624), (624, 625, 627, 626), (626, 627, 629, 628), (628, 629, 631, 630), (633, 632, 630, 631), (632, 633, 635, 634), (634, 635, 637, 636), (636, 637, 639, 638), (638, 639, 641, 640), (640, 641, 643, 642), (642, 643, 645, 644), (644, 645, 647, 646), (646, 647, 649, 648), (648, 649, 651, 650), (650, 651, 653, 652), (652, 653, 655, 654), (654, 655, 593, 592), (654, 592, 594, 596, 598, 600, 602, 604, 606, 608, 610, 612, 614, 616, 618, 620, 622, 624, 626, 628, 630, 632, 634, 636, 638, 640, 642, 644, 646, 648, 650, 652)])
_uv = me_plane.uv_layers.new(name='UVMap')
_uv.uv.foreach_set('vector', [0.000523, 0.3424, 0.000523, 0.3424, 0.0001316, 0.4179, 0.0001316, 0.4179, 0.0001316, 0.5821, 0.0001316, 0.5821, 0.0, 0.5045, 0.0, 0.5045, 0.9679, 1.0, 0.973, 0.998, 0.9778, 0.9919, 0.9825, 0.982, 0.9868, 0.9685, 0.9969, 0.9516, 0.998, 0.7958, 0.9988, 0.7295, 0.9995, 0.6576, 0.9999, 0.5821, 1.0, 0.5045, 1.0, 0.4955, 0.9999, 0.4179, 0.9995, 0.3424, 0.9988, 0.2705, 0.998, 0.2042, 0.9969, 0.04837, 0.9868, 0.03154, 0.9825, 0.018, 0.9778, 0.008083, 0.973, 0.002033, 0.9679, 0.0, 0.9648, 0.118, 0.9695, 0.1695, 0.9735, 0.2346, 0.9765, 0.3147, 0.9782, 0.4053, 0.9788, 0.5, 0.9782, 0.5947, 0.9765, 0.6853, 0.9735, 0.7654, 0.9695, 0.8305, 0.9648, 0.882, 0.03517, 0.882, 0.03206, 1.0, 0.9679, 1.0, 0.9648, 0.882, 0.9596, 0.9213, 0.954, 0.9462, 0.9483, 0.9547, 0.9425, 0.9459, 0.937, 0.92, 0.932, 0.878, 0.9275, 0.8215, 0.9239, 0.7526, 0.9212, 0.674, 0.9196, 0.5887, 0.919, 0.5, 0.9196, 0.4113, 0.9212, 0.326, 0.9239, 0.2474, 0.9275, 0.1785, 0.932, 0.122, 0.937, 0.07995, 0.9425, 0.05406, 0.9483, 0.04527, 0.954, 0.05375, 0.9596, 0.07873, 0.9648, 0.118, 0.9679, 0.0, 0.03206, 0.0, 0.03517, 0.118, 0.04038, 0.07873, 0.04595, 0.05375, 0.05171, 0.04527, 0.05745, 0.05406, 0.06295, 0.07995, 0.06802, 0.122, 0.07245, 0.1785, 0.07609, 0.2474, 0.07878, 0.326, 0.08045, 0.4113, 0.08101, 0.5, 0.08045, 0.5887, 0.07878, 0.674, 0.07609, 0.7526, 0.07245, 0.8215, 0.06802, 0.878, 0.06295, 0.92, 0.05745, 0.9459, 0.05171, 0.9547, 0.04595, 0.9462, 0.04038, 0.9213, 0.02704, 0.998, 0.03206, 1.0, 0.03517, 0.882, 0.03048, 0.8305, 0.02648, 0.7654, 0.02349, 0.6853, 0.02175, 0.5947, 0.0212, 0.5, 0.02175, 0.4053, 0.02349, 0.3147, 0.02648, 0.2346, 0.03048, 0.1695, 0.03517, 0.118, 0.03206, 0.0, 0.02704, 0.002033, 0.02215, 0.008083, 0.0175, 0.018, 0.01322, 0.03154, 0.00313, 0.04837, 0.002041, 0.2042, 0.001165, 0.2705, 0.000523, 0.3424, 0.0001316, 0.4179, 0.0, 0.4955, 0.0, 0.5045, 0.0001316, 0.5821, 0.000523, 0.6576, 0.001165, 0.7295, 0.002041, 0.7958, 0.00313, 0.9516, 0.01322, 0.9685, 0.0175, 0.982, 0.02215, 0.9919, 0.03206, 0.0, 0.03206, 0.0, 0.02704, 0.002033, 0.02704, 0.002033, 0.973, 0.002033, 0.973, 0.002033, 0.9778, 0.008083, 0.9778, 0.008083, 0.9995, 0.6576, 0.9995, 0.6576, 0.9999, 0.5821, 0.9999, 0.5821, 0.973, 0.998, 0.973, 0.998, 0.9778, 0.9919, 0.9778, 0.9919, 0.9778, 0.9919, 0.9778, 0.9919, 0.9825, 0.982, 0.9825, 0.982, 0.9825, 0.982, 0.9825, 0.982, 0.9868, 0.9685, 0.9868, 0.9685, 0.9868, 0.9685, 0.9868, 0.9685, 0.9969, 0.9516, 0.9969, 0.9516, 0.9969, 0.9516, 0.9969, 0.9516, 0.998, 0.7958, 0.998, 0.7958, 0.998, 0.7958, 0.998, 0.7958, 0.9988, 0.7295, 0.9988, 0.7295, 0.9988, 0.7295, 0.9988, 0.7295, 0.9995, 0.6576, 0.9995, 0.6576, 0.9679, 1.0, 0.9679, 1.0, 0.973, 0.998, 0.973, 0.998, 0.9999, 0.4179, 0.9999, 0.4179, 1.0, 0.4955, 1.0, 0.4955, 0.9778, 0.008083, 0.9778, 0.008083, 0.9825, 0.018, 0.9825, 0.018, 0.9825, 0.018, 0.9825, 0.018, 0.9868, 0.03154, 0.9868, 0.03154, 0.9868, 0.03154, 0.9868, 0.03154, 0.9969, 0.04837, 0.9969, 0.04837, 0.9969, 0.04837, 0.9969, 0.04837, 0.998, 0.2042, 0.998, 0.2042, 0.998, 0.2042, 0.998, 0.2042, 0.9988, 0.2705, 0.9988, 0.2705, 0.9988, 0.2705, 0.9988, 0.2705, 0.9995, 0.3424, 0.9995, 0.3424, 0.9995, 0.3424, 0.9995, 0.3424, 0.9999, 0.4179, 0.9999, 0.4179, 0.03206, 1.0, 0.03206, 1.0, 0.02704, 0.998, 0.02704, 0.998, 1.0, 0.4955, 1.0, 0.5045, 1.0, 0.5045, 1.0, 0.4955, 0.03206, 0.0, 0.9679, 0.0, 0.9679, 0.0, 0.03206, 0.0, 0.9679, 0.0, 0.9679, 0.0, 0.973, 0.002033, 0.973, 0.002033, 0.02704, 0.002033, 0.02704, 0.002033, 0.02215, 0.008083, 0.02215, 0.008083, 0.02215, 0.008083, 0.02215, 0.008083, 0.0175, 0.018, 0.0175, 0.018, 0.0175, 0.018, 0.0175, 0.018, 0.01322, 0.03154, 0.01322, 0.03154, 0.01322, 0.03154, 0.01322, 0.03154, 0.00313, 0.04837, 0.00313, 0.04837, 0.00313, 0.04837, 0.00313, 0.04837, 0.002041, 0.2042, 0.002041, 0.2042, 0.002041, 0.2042, 0.002041, 0.2042, 0.001165, 0.2705, 0.001165, 0.2705, 0.001165, 0.2705, 0.001165, 0.2705, 0.000523, 0.3424, 0.000523, 0.3424, 0.0, 0.5045, 0.0, 0.4955, 0.0, 0.4955, 0.0, 0.5045, 0.9679, 1.0, 0.03206, 1.0, 0.03206, 1.0, 0.9679, 1.0, 0.02215, 0.9919, 0.02215, 0.9919, 0.0175, 0.982, 0.0175, 0.982, 0.0175, 0.982, 0.0175, 0.982, 0.01322, 0.9685, 0.01322, 0.9685, 0.01322, 0.9685, 0.01322, 0.9685, 0.00313, 0.9516, 0.00313, 0.9516, 0.00313, 0.9516, 0.00313, 0.9516, 0.002041, 0.7958, 0.002041, 0.7958, 0.002041, 0.7958, 0.002041, 0.7958, 0.001165, 0.7295, 0.001165, 0.7295, 0.001165, 0.7295, 0.001165, 0.7295, 0.000523, 0.6576, 0.000523, 0.6576, 0.000523, 0.6576, 0.000523, 0.6576, 0.0001316, 0.5821, 0.0001316, 0.5821, 0.9999, 0.5821, 0.9999, 0.5821, 1.0, 0.5045, 1.0, 0.5045, 0.02704, 0.998, 0.02704, 0.998, 0.02215, 0.9919, 0.02215, 0.9919, 0.9687, 0.4962, 0.9687, 0.496, 0.9687, 0.4958, 0.9687, 0.4955, 0.9688, 0.4968, 0.9688, 0.4968, 0.9687, 0.4967, 0.9687, 0.4966, 0.9687, 0.4964, 0.9675, 0.5047, 0.03251, 0.5047, 0.03122, 0.5032, 0.9688, 0.5032, 0.03129, 0.5038, 0.0313, 0.504, 0.03131, 0.5042, 0.03131, 0.5045, 0.03122, 0.5032, 0.03124, 0.5032, 0.03125, 0.5033, 0.03127, 0.5034, 0.03128, 0.5036, 0.9687, 0.5045, 0.9687, 0.5042, 0.9687, 0.504, 0.9687, 0.5038, 0.9687, 0.5036, 0.9687, 0.5034, 0.9687, 0.5033, 0.9688, 0.5032, 0.9688, 0.5032, 0.9687, 0.4955, 0.9688, 0.4845, 0.9687, 0.5045, 0.03122, 0.4968, 0.03121, 0.4845, 0.03131, 0.4955, 0.03131, 0.4958, 0.0313, 0.496, 0.03129, 0.4962, 0.03128, 0.4964, 0.03127, 0.4966, 0.03125, 0.4967, 0.03124, 0.4968, 0.03131, 0.5045, 0.03122, 0.4968, 0.03251, 0.4953, 0.9675, 0.4953, 0.9688, 0.4968, 0.9687, 0.5045, 0.9687, 0.4955, 0.9688, 0.5155, 0.9688, 0.4845, 0.9688, 0.4968, 0.9687, 0.4955, 0.9687, 0.5045, 0.03121, 0.4845, 0.03121, 0.5155, 0.03131, 0.4955, 0.03131, 0.5045, 0.03121, 0.4845, 0.03122, 0.4968, 0.9687, 0.5045, 0.9688, 0.5032, 0.03122, 0.5032, 0.03131, 0.5045, 0.9675, 0.5047, 0.9688, 0.5032, 0.9696, 0.5833, 0.9677, 0.5852, 0.9677, 0.5852, 0.9696, 0.5833, 0.9703, 0.6615, 0.9678, 0.6634, 0.9678, 0.6634, 0.9703, 0.6615, 0.971, 0.7356, 0.9679, 0.737, 0.9679, 0.737, 0.971, 0.7356, 0.9715, 0.803, 0.9679, 0.8037, 0.9679, 0.8037, 0.9715, 0.803, 0.9729, 0.9977, 0.9679, 0.9999, 0.9679, 0.9999, 0.9729, 0.9977, 0.973, 0.9978, 0.9679, 1.0, 0.9679, 1.0, 0.973, 0.9978, 0.973, 0.9979, 0.9679, 1.0, 0.9679, 1.0, 0.973, 0.9979, 0.973, 0.9979, 0.9679, 1.0, 0.9679, 1.0, 0.973, 0.9979, 0.973, 0.998, 0.9679, 1.0, 0.9679, 1.0, 0.973, 0.998, 0.973, 0.998, 0.9679, 1.0, 0.9688, 0.5032, 0.9688, 0.5032, 0.9704, 0.5805, 0.9688, 0.5032, 0.9704, 0.5805, 0.9696, 0.5833, 0.9696, 0.5833, 0.9704, 0.5805, 0.9719, 0.6565, 0.9703, 0.6615, 0.9703, 0.6615, 0.9719, 0.6565, 0.9733, 0.729, 0.971, 0.7356, 0.971, 0.7356, 0.9733, 0.729, 0.9746, 0.796, 0.9715, 0.803, 0.9715, 0.803, 0.9746, 0.796, 0.9778, 0.9916, 0.9729, 0.9977, 0.9729, 0.9977, 0.9778, 0.9916, 0.9778, 0.9917, 0.973, 0.9978, 0.973, 0.9978, 0.9778, 0.9917, 0.9778, 0.9918, 0.973, 0.9979, 0.973, 0.9979, 0.9778, 0.9918, 0.9778, 0.9919, 0.973, 0.9979, 0.973, 0.9979, 0.9778, 0.9919, 0.9778, 0.9919, 0.973, 0.998, 0.973, 0.998, 0.9778, 0.9919, 0.9778, 0.9919, 0.973, 0.998, 0.9688, 0.5032, 0.9687, 0.5033, 0.9711, 0.5759, 0.9688, 0.5032, 0.9711, 0.5759, 0.9704, 0.5805, 0.9704, 0.5805, 0.9711, 0.5759, 0.9734, 0.6476, 0.9719, 0.6565, 0.9719, 0.6565, 0.9734, 0.6476, 0.9755, 0.7168, 0.9733, 0.729, 0.9733, 0.729, 0.9755, 0.7168, 0.9775, 0.7819, 0.9746, 0.796, 0.9746, 0.796, 0.9775, 0.7819, 0.9825, 0.9817, 0.9778, 0.9916, 0.9778, 0.9916, 0.9825, 0.9817, 0.9825, 0.9818, 0.9778, 0.9917, 0.9778, 0.9917, 0.9825, 0.9818, 0.9825, 0.9819, 0.9778, 0.9918, 0.9778, 0.9918, 0.9825, 0.9819, 0.9825, 0.982, 0.9778, 0.9919, 0.9778, 0.9919, 0.9825, 0.982, 0.9825, 0.982, 0.9778, 0.9919, 0.9778, 0.9919, 0.9825, 0.982, 0.9825, 0.982, 0.9778, 0.9919, 0.9687, 0.5033, 0.9687, 0.5034, 0.9718, 0.5695, 0.9687, 0.5033, 0.9718, 0.5695, 0.9711, 0.5759, 0.9711, 0.5759, 0.9718, 0.5695, 0.9748, 0.6351, 0.9734, 0.6476, 0.9734, 0.6476, 0.9748, 0.6351, 0.9776, 0.6988, 0.9755, 0.7168, 0.9755, 0.7168, 0.9776, 0.6988, 0.9803, 0.7597, 0.9775, 0.7819, 0.9775, 0.7819, 0.9803, 0.7597, 0.9872, 0.9682, 0.9825, 0.9817, 0.9825, 0.9817, 0.9872, 0.9682, 0.9871, 0.9683, 0.9825, 0.9818, 0.9825, 0.9818, 0.9871, 0.9683, 0.9869, 0.9684, 0.9825, 0.9819, 0.9825, 0.9819, 0.9869, 0.9684, 0.9869, 0.9684, 0.9825, 0.982, 0.9825, 0.982, 0.9869, 0.9684, 0.9868, 0.9684, 0.9825, 0.982, 0.9825, 0.982, 0.9868, 0.9684, 0.9868, 0.9685, 0.9825, 0.982, 0.9687, 0.5034, 0.9687, 0.5036, 0.9724, 0.5615, 0.9687, 0.5034, 0.9724, 0.5615, 0.9718, 0.5695, 0.9718, 0.5695, 0.9724, 0.5615, 0.976, 0.619, 0.9748, 0.6351, 0.9748, 0.6351, 0.976, 0.619, 0.9795, 0.6751, 0.9776, 0.6988, 0.9776, 0.6988, 0.9795, 0.6751, 0.9828, 0.7288, 0.9803, 0.7597, 0.9803, 0.7597, 0.9828, 0.7288, 0.9962, 0.9414, 0.9872, 0.9682, 0.9872, 0.9682, 0.9962, 0.9414, 0.9964, 0.945, 0.9871, 0.9683, 0.9871, 0.9683, 0.9964, 0.945, 0.9966, 0.9478, 0.9869, 0.9684, 0.9869, 0.9684, 0.9966, 0.9478, 0.9968, 0.9499, 0.9869, 0.9684, 0.9869, 0.9684, 0.9968, 0.9499, 0.9968, 0.9512, 0.9868, 0.9684, 0.9868, 0.9684, 0.9968, 0.9512, 0.9969, 0.9516, 0.9868, 0.9685, 0.9687, 0.5036, 0.9687, 0.5038, 0.9729, 0.552, 0.9687, 0.5036, 0.9729, 0.552, 0.9724, 0.5615, 0.9724, 0.5615, 0.9729, 0.552, 0.977, 0.6, 0.976, 0.619, 0.976, 0.619, 0.977, 0.6, 0.981, 0.6466, 0.9795, 0.6751, 0.9795, 0.6751, 0.981, 0.6466, 0.9848, 0.6903, 0.9828, 0.7288, 0.9828, 0.7288, 0.9848, 0.6903, 0.9979, 0.8023, 0.9962, 0.9414, 0.9962, 0.9414, 0.9979, 0.8023, 0.9979, 0.8001, 0.9964, 0.945, 0.9964, 0.945, 0.9979, 0.8001, 0.998, 0.7982, 0.9966, 0.9478, 0.9966, 0.9478, 0.998, 0.7982, 0.998, 0.7969, 0.9968, 0.9499, 0.9968, 0.9499, 0.998, 0.7969, 0.998, 0.796, 0.9968, 0.9512, 0.9968, 0.9512, 0.998, 0.796, 0.998, 0.7958, 0.9969, 0.9516, 0.9687, 0.5038, 0.9687, 0.504, 0.9733, 0.5413, 0.9687, 0.5038, 0.9733, 0.5413, 0.9729, 0.552, 0.9729, 0.552, 0.9733, 0.5413, 0.9779, 0.5784, 0.977, 0.6, 0.977, 0.6, 0.9779, 0.5784, 0.9822, 0.6142, 0.981, 0.6466, 0.981, 0.6466, 0.9822, 0.6142, 0.9862, 0.6467, 0.9848, 0.6903, 0.9848, 0.6903, 0.9862, 0.6467, 0.9988, 0.7291, 0.9979, 0.8023, 0.9979, 0.8023, 0.9988, 0.7291, 0.9988, 0.7292, 0.9979, 0.8001, 0.9979, 0.8001, 0.9988, 0.7292, 0.9988, 0.7293, 0.998, 0.7982, 0.998, 0.7982, 0.9988, 0.7293, 0.9988, 0.7294, 0.998, 0.7969, 0.998, 0.7969, 0.9988, 0.7294, 0.9988, 0.7295, 0.998, 0.796, 0.998, 0.796, 0.9988, 0.7295, 0.9988, 0.7295, 0.998, 0.7958, 0.9687, 0.504, 0.9687, 0.5042, 0.9736, 0.5296, 0.9687, 0.504, 0.9736, 0.5296, 0.9733, 0.5413, 0.9733, 0.5413, 0.9736, 0.5296, 0.9785, 0.555, 0.9779, 0.5784, 0.9779, 0.5784, 0.9785, 0.555, 0.983, 0.5791, 0.9822, 0.6142, 0.9822, 0.6142, 0.983, 0.5791, 0.9872, 0.6005, 0.9862, 0.6467, 0.9862, 0.6467, 0.9872, 0.6005, 0.9995, 0.6574, 0.9988, 0.7291, 0.9988, 0.7291, 0.9995, 0.6574, 0.9995, 0.6575, 0.9988, 0.7292, 0.9988, 0.7292, 0.9995, 0.6575, 0.9995, 0.6575, 0.9988, 0.7293, 0.9988, 0.7293, 0.9995, 0.6575, 0.9995, 0.6576, 0.9988, 0.7294, 0.9988, 0.7294, 0.9995, 0.6576, 0.9995, 0.6576, 0.9988, 0.7295, 0.9988, 0.7295, 0.9995, 0.6576, 0.9995, 0.6576, 0.9988, 0.7295, 0.9687, 0.5042, 0.9687, 0.5045, 0.9738, 0.5174, 0.9687, 0.5042, 0.9738, 0.5174, 0.9736, 0.5296, 0.9736, 0.5296, 0.9738, 0.5174, 0.9788, 0.5302, 0.9785, 0.555, 0.9785, 0.555, 0.9788, 0.5302, 0.9835, 0.5423, 0.983, 0.5791, 0.983, 0.5791, 0.9835, 0.5423, 0.9877, 0.5529, 0.9872, 0.6005, 0.9872, 0.6005, 0.9877, 0.5529, 0.9998, 0.5819, 0.9995, 0.6574, 0.9995, 0.6574, 0.9998, 0.5819, 0.9999, 0.582, 0.9995, 0.6575, 0.9995, 0.6575, 0.9999, 0.582, 0.9999, 0.582, 0.9995, 0.6575, 0.9995, 0.6575, 0.9999, 0.582, 0.9999, 0.582, 0.9995, 0.6576, 0.9995, 0.6576, 0.9999, 0.582, 0.9999, 0.582, 0.9995, 0.6576, 0.9995, 0.6576, 0.9999, 0.582, 0.9999, 0.5821, 0.9995, 0.6576, 0.9687, 0.5045, 0.9688, 0.4845, 0.974, 0.4875, 0.9738, 0.5174, 0.9738, 0.5174, 0.974, 0.4875, 0.979, 0.4905, 0.9788, 0.5302, 0.9788, 0.5302, 0.979, 0.4905, 0.9837, 0.4935, 0.9835, 0.5423, 0.9835, 0.5423, 0.9837, 0.4935, 0.988, 0.4963, 0.9877, 0.5529, 0.9877, 0.5529, 0.988, 0.4963, 1.0, 0.5045, 0.9998, 0.5819, 0.9998, 0.5819, 1.0, 0.5045, 1.0, 0.5045, 0.9999, 0.582, 0.9999, 0.582, 1.0, 0.5045, 1.0, 0.5045, 0.9999, 0.582, 0.9999, 0.582, 1.0, 0.5045, 1.0, 0.5045, 0.9999, 0.582, 0.9999, 0.582, 1.0, 0.5045, 1.0, 0.5045, 0.9999, 0.582, 0.9999, 0.582, 1.0, 0.5045, 1.0, 0.5045, 0.9999, 0.5821, 0.9688, 0.4968, 0.9675, 0.4953, 0.9677, 0.4148, 0.9696, 0.4167, 0.9696, 0.4167, 0.9677, 0.4148, 0.9678, 0.3366, 0.9703, 0.3385, 0.9703, 0.3385, 0.9678, 0.3366, 0.9679, 0.263, 0.971, 0.2644, 0.971, 0.2644, 0.9679, 0.263, 0.9679, 0.1963, 0.9715, 0.197, 0.9715, 0.197, 0.9679, 0.1963, 0.9679, 7.456e-05, 0.9729, 0.002328, 0.9729, 0.002328, 0.9679, 7.456e-05, 0.9679, 4.861e-05, 0.973, 0.002226, 0.973, 0.002226, 0.9679, 4.861e-05, 0.9679, 2.775e-05, 0.973, 0.002143, 0.973, 0.002143, 0.9679, 2.775e-05, 0.9679, 1.246e-05, 0.973, 0.002083, 0.973, 0.002083, 0.9679, 1.246e-05, 0.9679, 3.135e-06, 0.973, 0.002046, 0.973, 0.002046, 0.9679, 3.135e-06, 0.9679, 0.0, 0.973, 0.002033, 0.9688, 0.4968, 0.9688, 0.4968, 0.9696, 0.4167, 0.9688, 0.4968, 0.9696, 0.4167, 0.9704, 0.4195, 0.9704, 0.4195, 0.9696, 0.4167, 0.9703, 0.3385, 0.9719, 0.3435, 0.9719, 0.3435, 0.9703, 0.3385, 0.971, 0.2644, 0.9733, 0.271, 0.9733, 0.271, 0.971, 0.2644, 0.9715, 0.197, 0.9746, 0.204, 0.9746, 0.204, 0.9715, 0.197, 0.9729, 0.002328, 0.9778, 0.008367, 0.9778, 0.008367, 0.9729, 0.002328, 0.973, 0.002226, 0.9778, 0.008268, 0.9778, 0.008268, 0.973, 0.002226, 0.973, 0.002143, 0.9778, 0.008189, 0.9778, 0.008189, 0.973, 0.002143, 0.973, 0.002083, 0.9778, 0.008131, 0.9778, 0.008131, 0.973, 0.002083, 0.973, 0.002046, 0.9778, 0.008095, 0.9778, 0.008095, 0.973, 0.002046, 0.973, 0.002033, 0.9778, 0.008083, 0.9687, 0.4967, 0.9688, 0.4968, 0.9704, 0.4195, 0.9687, 0.4967, 0.9704, 0.4195, 0.9711, 0.4241, 0.9711, 0.4241, 0.9704, 0.4195, 0.9719, 0.3435, 0.9734, 0.3524, 0.9734, 0.3524, 0.9719, 0.3435, 0.9733, 0.271, 0.9755, 0.2832, 0.9755, 0.2832, 0.9733, 0.271, 0.9746, 0.204, 0.9775, 0.2181, 0.9775, 0.2181, 0.9746, 0.204, 0.9778, 0.008367, 0.9825, 0.01827, 0.9825, 0.01827, 0.9778, 0.008367, 0.9778, 0.008268, 0.9825, 0.01817, 0.9825, 0.01817, 0.9778, 0.008268, 0.9778, 0.008189, 0.9825, 0.0181, 0.9825, 0.0181, 0.9778, 0.008189, 0.9778, 0.008131, 0.9825, 0.01804, 0.9825, 0.01804, 0.9778, 0.008131, 0.9778, 0.008095, 0.9825, 0.01801, 0.9825, 0.01801, 0.9778, 0.008095, 0.9778, 0.008083, 0.9825, 0.018, 0.9687, 0.4966, 0.9687, 0.4967, 0.9711, 0.4241, 0.9687, 0.4966, 0.9711, 0.4241, 0.9718, 0.4305, 0.9718, 0.4305, 0.9711, 0.4241, 0.9734, 0.3524, 0.9748, 0.3649, 0.9748, 0.3649, 0.9734, 0.3524, 0.9755, 0.2832, 0.9776, 0.3012, 0.9776, 0.3012, 0.9755, 0.2832, 0.9775, 0.2181, 0.9803, 0.2403, 0.9803, 0.2403, 0.9775, 0.2181, 0.9825, 0.01827, 0.9872, 0.03178, 0.9872, 0.03178, 0.9825, 0.01827, 0.9825, 0.01817, 0.9871, 0.0317, 0.9871, 0.0317, 0.9825, 0.01817, 0.9825, 0.0181, 0.9869, 0.03163, 0.9869, 0.03163, 0.9825, 0.0181, 0.9825, 0.01804, 0.9869, 0.03158, 0.9869, 0.03158, 0.9825, 0.01804, 0.9825, 0.01801, 0.9868, 0.03155, 0.9868, 0.03155, 0.9825, 0.01801, 0.9825, 0.018, 0.9868, 0.03154, 0.9687, 0.4964, 0.9687, 0.4966, 0.9718, 0.4305, 0.9687, 0.4964, 0.9718, 0.4305, 0.9724, 0.4385, 0.9724, 0.4385, 0.9718, 0.4305, 0.9748, 0.3649, 0.976, 0.381, 0.976, 0.381, 0.9748, 0.3649, 0.9776, 0.3012, 0.9795, 0.3249, 0.9795, 0.3249, 0.9776, 0.3012, 0.9803, 0.2403, 0.9828, 0.2712, 0.9828, 0.2712, 0.9803, 0.2403, 0.9872, 0.03178, 0.9962, 0.05858, 0.9962, 0.05858, 0.9872, 0.03178, 0.9871, 0.0317, 0.9964, 0.05503, 0.9964, 0.05503, 0.9871, 0.0317, 0.9869, 0.03163, 0.9966, 0.05217, 0.9966, 0.05217, 0.9869, 0.03163, 0.9869, 0.03158, 0.9968, 0.05008, 0.9968, 0.05008, 0.9869, 0.03158, 0.9868, 0.03155, 0.9968, 0.0488, 0.9968, 0.0488, 0.9868, 0.03155, 0.9868, 0.03154, 0.9969, 0.04837, 0.9687, 0.4962, 0.9687, 0.4964, 0.9724, 0.4385, 0.9687, 0.4962, 0.9724, 0.4385, 0.9729, 0.448, 0.9729, 0.448, 0.9724, 0.4385, 0.976, 0.381, 0.977, 0.4, 0.977, 0.4, 0.976, 0.381, 0.9795, 0.3249, 0.981, 0.3534, 0.981, 0.3534, 0.9795, 0.3249, 0.9828, 0.2712, 0.9848, 0.3097, 0.9848, 0.3097, 0.9828, 0.2712, 0.9962, 0.05858, 0.9979, 0.1977, 0.9979, 0.1977, 0.9962, 0.05858, 0.9964, 0.05503, 0.9979, 0.1999, 0.9979, 0.1999, 0.9964, 0.05503, 0.9966, 0.05217, 0.998, 0.2018, 0.998, 0.2018, 0.9966, 0.05217, 0.9968, 0.05008, 0.998, 0.2031, 0.998, 0.2031, 0.9968, 0.05008, 0.9968, 0.0488, 0.998, 0.204, 0.998, 0.204, 0.9968, 0.0488, 0.9969, 0.04837, 0.998, 0.2042, 0.9687, 0.496, 0.9687, 0.4962, 0.9729, 0.448, 0.9687, 0.496, 0.9729, 0.448, 0.9733, 0.4587, 0.9733, 0.4587, 0.9729, 0.448, 0.977, 0.4, 0.9779, 0.4216, 0.9779, 0.4216, 0.977, 0.4, 0.981, 0.3534, 0.9822, 0.3858, 0.9822, 0.3858, 0.981, 0.3534, 0.9848, 0.3097, 0.9862, 0.3533, 0.9862, 0.3533, 0.9848, 0.3097, 0.9979, 0.1977, 0.9988, 0.2709, 0.9988, 0.2709, 0.9979, 0.1977, 0.9979, 0.1999, 0.9988, 0.2708, 0.9988, 0.2708, 0.9979, 0.1999, 0.998, 0.2018, 0.9988, 0.2707, 0.9988, 0.2707, 0.998, 0.2018, 0.998, 0.2031, 0.9988, 0.2706, 0.9988, 0.2706, 0.998, 0.2031, 0.998, 0.204, 0.9988, 0.2705, 0.9988, 0.2705, 0.998, 0.204, 0.998, 0.2042, 0.9988, 0.2705, 0.9687, 0.4958, 0.9687, 0.496, 0.9733, 0.4587, 0.9687, 0.4958, 0.9733, 0.4587, 0.9736, 0.4704, 0.9736, 0.4704, 0.9733, 0.4587, 0.9779, 0.4216, 0.9785, 0.445, 0.9785, 0.445, 0.9779, 0.4216, 0.9822, 0.3858, 0.983, 0.4209, 0.983, 0.4209, 0.9822, 0.3858, 0.9862, 0.3533, 0.9872, 0.3995, 0.9872, 0.3995, 0.9862, 0.3533, 0.9988, 0.2709, 0.9995, 0.3426, 0.9995, 0.3426, 0.9988, 0.2709, 0.9988, 0.2708, 0.9995, 0.3425, 0.9995, 0.3425, 0.9988, 0.2708, 0.9988, 0.2707, 0.9995, 0.3425, 0.9995, 0.3425, 0.9988, 0.2707, 0.9988, 0.2706, 0.9995, 0.3424, 0.9995, 0.3424, 0.9988, 0.2706, 0.9988, 0.2705, 0.9995, 0.3424, 0.9995, 0.3424, 0.9988, 0.2705, 0.9988, 0.2705, 0.9995, 0.3424, 0.9687, 0.4955, 0.9687, 0.4958, 0.9736, 0.4704, 0.9687, 0.4955, 0.9736, 0.4704, 0.9738, 0.4826, 0.9738, 0.4826, 0.9736, 0.4704, 0.9785, 0.445, 0.9788, 0.4698, 0.9788, 0.4698, 0.9785, 0.445, 0.983, 0.4209, 0.9835, 0.4577, 0.9835, 0.4577, 0.983, 0.4209, 0.9872, 0.3995, 0.9877, 0.4471, 0.9877, 0.4471, 0.9872, 0.3995, 0.9995, 0.3426, 0.9998, 0.4181, 0.9998, 0.4181, 0.9995, 0.3426, 0.9995, 0.3425, 0.9999, 0.418, 0.9999, 0.418, 0.9995, 0.3425, 0.9995, 0.3425, 0.9999, 0.418, 0.9999, 0.418, 0.9995, 0.3425, 0.9995, 0.3424, 0.9999, 0.418, 0.9999, 0.418, 0.9995, 0.3424, 0.9995, 0.3424, 0.9999, 0.418, 0.9999, 0.418, 0.9995, 0.3424, 0.9995, 0.3424, 0.9999, 0.4179, 0.9688, 0.5155, 0.9687, 0.4955, 0.9738, 0.4826, 0.974, 0.5125, 0.974, 0.5125, 0.9738, 0.4826, 0.9788, 0.4698, 0.979, 0.5095, 0.979, 0.5095, 0.9788, 0.4698, 0.9835, 0.4577, 0.9837, 0.5065, 0.9837, 0.5065, 0.9835, 0.4577, 0.9877, 0.4471, 0.988, 0.5037, 0.988, 0.5037, 0.9877, 0.4471, 0.9998, 0.4181, 1.0, 0.4955, 1.0, 0.4955, 0.9998, 0.4181, 0.9999, 0.418, 1.0, 0.4955, 1.0, 0.4955, 0.9999, 0.418, 0.9999, 0.418, 1.0, 0.4955, 1.0, 0.4955, 0.9999, 0.418, 0.9999, 0.418, 1.0, 0.4955, 1.0, 0.4955, 0.9999, 0.418, 0.9999, 0.418, 1.0, 0.4955, 1.0, 0.4955, 0.9999, 0.418, 0.9999, 0.4179, 1.0, 0.4955, 0.03251, 0.4953, 0.03122, 0.4968, 0.03043, 0.4167, 0.03232, 0.4148, 0.03232, 0.4148, 0.03043, 0.4167, 0.02968, 0.3385, 0.03218, 0.3366, 0.03218, 0.3366, 0.02968, 0.3385, 0.02902, 0.2644, 0.03209, 0.263, 0.03209, 0.263, 0.02902, 0.2644, 0.02848, 0.197, 0.03207, 0.1963, 0.03207, 0.1963, 0.02848, 0.197, 0.02705, 0.002328, 0.03206, 7.456e-05, 0.03206, 7.456e-05, 0.02705, 0.002328, 0.02705, 0.002226, 0.03206, 4.861e-05, 0.03206, 4.861e-05, 0.02705, 0.002226, 0.02705, 0.002143, 0.03206, 2.775e-05, 0.03206, 2.775e-05, 0.02705, 0.002143, 0.02705, 0.002083, 0.03206, 1.246e-05, 0.03206, 1.246e-05, 0.02705, 0.002083, 0.02704, 0.002046, 0.03206, 3.135e-06, 0.03206, 3.135e-06, 0.02704, 0.002046, 0.02704, 0.002033, 0.03206, 0.0, 0.03122, 0.4968, 0.03124, 0.4968, 0.02965, 0.4195, 0.03122, 0.4968, 0.02965, 0.4195, 0.03043, 0.4167, 0.03043, 0.4167, 0.02965, 0.4195, 0.02811, 0.3435, 0.02968, 0.3385, 0.02968, 0.3385, 0.02811, 0.3435, 0.02669, 0.271, 0.02902, 0.2644, 0.02902, 0.2644, 0.02669, 0.271, 0.02545, 0.204, 0.02848, 0.197, 0.02848, 0.197, 0.02545, 0.204, 0.02217, 0.008367, 0.02705, 0.002328, 0.02705, 0.002328, 0.02217, 0.008367, 0.02216, 0.008268, 0.02705, 0.002226, 0.02705, 0.002226, 0.02216, 0.008268, 0.02216, 0.008189, 0.02705, 0.002143, 0.02705, 0.002143, 0.02216, 0.008189, 0.02216, 0.008131, 0.02705, 0.002083, 0.02705, 0.002083, 0.02216, 0.008131, 0.02215, 0.008095, 0.02704, 0.002046, 0.02704, 0.002046, 0.02215, 0.008095, 0.02215, 0.008083, 0.02704, 0.002033, 0.03124, 0.4968, 0.03125, 0.4967, 0.02891, 0.4241, 0.03124, 0.4968, 0.02891, 0.4241, 0.02965, 0.4195, 0.02965, 0.4195, 0.02891, 0.4241, 0.02662, 0.3524, 0.02811, 0.3435, 0.02811, 0.3435, 0.02662, 0.3524, 0.02445, 0.2832, 0.02669, 0.271, 0.02669, 0.271, 0.02445, 0.2832, 0.02248, 0.2181, 0.02545, 0.204, 0.02545, 0.204, 0.02248, 0.2181, 0.01753, 0.01827, 0.02217, 0.008367, 0.02217, 0.008367, 0.01753, 0.01827, 0.01752, 0.01817, 0.02216, 0.008268, 0.02216, 0.008268, 0.01752, 0.01817, 0.01751, 0.0181, 0.02216, 0.008189, 0.02216, 0.008189, 0.01751, 0.0181, 0.01751, 0.01804, 0.02216, 0.008131, 0.02216, 0.008131, 0.01751, 0.01804, 0.01751, 0.01801, 0.02215, 0.008095, 0.02215, 0.008095, 0.01751, 0.01801, 0.0175, 0.018, 0.02215, 0.008083, 0.03125, 0.4967, 0.03127, 0.4966, 0.02822, 0.4305, 0.03125, 0.4967, 0.02822, 0.4305, 0.02891, 0.4241, 0.02891, 0.4241, 0.02822, 0.4305, 0.02524, 0.3649, 0.02662, 0.3524, 0.02662, 0.3524, 0.02524, 0.3649, 0.02237, 0.3012, 0.02445, 0.2832, 0.02445, 0.2832, 0.02237, 0.3012, 0.01968, 0.2403, 0.02248, 0.2181, 0.02248, 0.2181, 0.01968, 0.2403, 0.01279, 0.03178, 0.01753, 0.01827, 0.01753, 0.01827, 0.01279, 0.03178, 0.01294, 0.0317, 0.01752, 0.01817, 0.01752, 0.01817, 0.01294, 0.0317, 0.01306, 0.03163, 0.01751, 0.0181, 0.01751, 0.0181, 0.01306, 0.03163, 0.01314, 0.03158, 0.01751, 0.01804, 0.01751, 0.01804, 0.01314, 0.03158, 0.0132, 0.03155, 0.01751, 0.01801, 0.01751, 0.01801, 0.0132, 0.03155, 0.01322, 0.03154, 0.0175, 0.018, 0.03127, 0.4966, 0.03128, 0.4964, 0.02761, 0.4385, 0.03127, 0.4966, 0.02761, 0.4385, 0.02822, 0.4305, 0.02822, 0.4305, 0.02761, 0.4385, 0.02402, 0.381, 0.02524, 0.3649, 0.02524, 0.3649, 0.02402, 0.381, 0.02053, 0.3249, 0.02237, 0.3012, 0.02237, 0.3012, 0.02053, 0.3249, 0.0172, 0.2712, 0.01968, 0.2403, 0.01968, 0.2403, 0.0172, 0.2712, 0.003791, 0.05858, 0.01279, 0.03178, 0.01279, 0.03178, 0.003791, 0.05858, 0.003561, 0.05503, 0.01294, 0.0317, 0.01294, 0.0317, 0.003561, 0.05503, 0.003376, 0.05217, 0.01306, 0.03163, 0.01306, 0.03163, 0.003376, 0.05217, 0.00324, 0.05008, 0.01314, 0.03158, 0.01314, 0.03158, 0.00324, 0.05008, 0.003158, 0.0488, 0.0132, 0.03155, 0.0132, 0.03155, 0.003158, 0.0488, 0.00313, 0.04837, 0.01322, 0.03154, 0.03128, 0.4964, 0.03129, 0.4962, 0.02709, 0.448, 0.03128, 0.4964, 0.02709, 0.448, 0.02761, 0.4385, 0.02761, 0.4385, 0.02709, 0.448, 0.02298, 0.4, 0.02402, 0.381, 0.02402, 0.381, 0.02298, 0.4, 0.019, 0.3534, 0.02053, 0.3249, 0.02053, 0.3249, 0.019, 0.3534, 0.0152, 0.3097, 0.0172, 0.2712, 0.0172, 0.2712, 0.0152, 0.3097, 0.002057, 0.1977, 0.003791, 0.05858, 0.003791, 0.05858, 0.002057, 0.1977, 0.002051, 0.1999, 0.003561, 0.05503, 0.003561, 0.05503, 0.002051, 0.1999, 0.002047, 0.2018, 0.003376, 0.05217, 0.003376, 0.05217, 0.002047, 0.2018, 0.002044, 0.2031, 0.00324, 0.05008, 0.00324, 0.05008, 0.002044, 0.2031, 0.002042, 0.204, 0.003158, 0.0488, 0.003158, 0.0488, 0.002042, 0.204, 0.002041, 0.2042, 0.00313, 0.04837, 0.03129, 0.4962, 0.0313, 0.496, 0.02667, 0.4587, 0.03129, 0.4962, 0.02667, 0.4587, 0.02709, 0.448, 0.02709, 0.448, 0.02667, 0.4587, 0.02215, 0.4216, 0.02298, 0.4, 0.02298, 0.4, 0.02215, 0.4216, 0.01781, 0.3858, 0.019, 0.3534, 0.019, 0.3534, 0.01781, 0.3858, 0.01375, 0.3533, 0.0152, 0.3097, 0.0152, 0.3097, 0.01375, 0.3533, 0.001182, 0.2709, 0.002057, 0.1977, 0.002057, 0.1977, 0.001182, 0.2709, 0.001176, 0.2708, 0.002051, 0.1999, 0.002051, 0.1999, 0.001176, 0.2708, 0.001171, 0.2707, 0.002047, 0.2018, 0.002047, 0.2018, 0.001171, 0.2707, 0.001168, 0.2706, 0.002044, 0.2031, 0.002044, 0.2031, 0.001168, 0.2706, 0.001165, 0.2705, 0.002042, 0.204, 0.002042, 0.204, 0.001165, 0.2705, 0.001165, 0.2705, 0.002041, 0.2042, 0.0313, 0.496, 0.03131, 0.4958, 0.02637, 0.4704, 0.0313, 0.496, 0.02637, 0.4704, 0.02667, 0.4587, 0.02667, 0.4587, 0.02637, 0.4704, 0.02155, 0.445, 0.02215, 0.4216, 0.02215, 0.4216, 0.02155, 0.445, 0.01698, 0.4209, 0.01781, 0.3858, 0.01781, 0.3858, 0.01698, 0.4209, 0.01279, 0.3995, 0.01375, 0.3533, 0.01375, 0.3533, 0.01279, 0.3995, 0.0005414, 0.3426, 0.001182, 0.2709, 0.001182, 0.2709, 0.0005414, 0.3426, 0.000535, 0.3425, 0.001176, 0.2708, 0.001176, 0.2708, 0.000535, 0.3425, 0.0005299, 0.3425, 0.001171, 0.2707, 0.001171, 0.2707, 0.0005299, 0.3425, 0.0005261, 0.3424, 0.001168, 0.2706, 0.001168, 0.2706, 0.0005261, 0.3424, 0.0005238, 0.3424, 0.001165, 0.2705, 0.001165, 0.2705, 0.0005238, 0.3424, 0.000523, 0.3424, 0.001165, 0.2705, 0.03131, 0.4958, 0.03131, 0.4955, 0.02618, 0.4826, 0.03131, 0.4958, 0.02618, 0.4826, 0.02637, 0.4704, 0.02637, 0.4704, 0.02618, 0.4826, 0.02119, 0.4698, 0.02155, 0.445, 0.02155, 0.445, 0.02119, 0.4698, 0.01649, 0.4577, 0.01698, 0.4209, 0.01698, 0.4209, 0.01649, 0.4577, 0.01226, 0.4471, 0.01279, 0.3995, 0.01279, 0.3995, 0.01226, 0.4471, 0.0001507, 0.4181, 0.0005414, 0.3426, 0.0005414, 0.3426, 0.0001507, 0.4181, 0.000144, 0.418, 0.000535, 0.3425, 0.000535, 0.3425, 0.000144, 0.418, 0.0001387, 0.418, 0.0005299, 0.3425, 0.0005299, 0.3425, 0.0001387, 0.418, 0.0001348, 0.418, 0.0005261, 0.3424, 0.0005261, 0.3424, 0.0001348, 0.418, 0.0001324, 0.418, 0.0005238, 0.3424, 0.0005238, 0.3424, 0.0001324, 0.418, 0.0001316, 0.4179, 0.000523, 0.3424, 0.03131, 0.4955, 0.03121, 0.5155, 0.02603, 0.5125, 0.02618, 0.4826, 0.02618, 0.4826, 0.02603, 0.5125, 0.021, 0.5095, 0.02119, 0.4698, 0.02119, 0.4698, 0.021, 0.5095, 0.01628, 0.5065, 0.01649, 0.4577, 0.01649, 0.4577, 0.01628, 0.5065, 0.01205, 0.5037, 0.01226, 0.4471, 0.01226, 0.4471, 0.01205, 0.5037, 4.825e-06, 0.4955, 0.0001507, 0.4181, 0.0001507, 0.4181, 4.825e-06, 0.4955, 3.146e-06, 0.4955, 0.000144, 0.418, 0.000144, 0.418, 3.146e-06, 0.4955, 1.796e-06, 0.4955, 0.0001387, 0.418, 0.0001387, 0.418, 1.796e-06, 0.4955, 8.063e-07, 0.4955, 0.0001348, 0.418, 0.0001348, 0.418, 8.063e-07, 0.4955, 2.028e-07, 0.4955, 0.0001324, 0.418, 0.0001324, 0.418, 2.028e-07, 0.4955, 0.0, 0.4955, 0.0001316, 0.4179, 0.03122, 0.5032, 0.03251, 0.5047, 0.03232, 0.5852, 0.03043, 0.5833, 0.03043, 0.5833, 0.03232, 0.5852, 0.03218, 0.6634, 0.02968, 0.6615, 0.02968, 0.6615, 0.03218, 0.6634, 0.03209, 0.737, 0.02902, 0.7356, 0.02902, 0.7356, 0.03209, 0.737, 0.03207, 0.8037, 0.02848, 0.803, 0.02848, 0.803, 0.03207, 0.8037, 0.03206, 0.9999, 0.02705, 0.9977, 0.02705, 0.9977, 0.03206, 0.9999, 0.03206, 1.0, 0.02705, 0.9978, 0.02705, 0.9978, 0.03206, 1.0, 0.03206, 1.0, 0.02705, 0.9979, 0.02705, 0.9979, 0.03206, 1.0, 0.03206, 1.0, 0.02705, 0.9979, 0.02705, 0.9979, 0.03206, 1.0, 0.03206, 1.0, 0.02704, 0.998, 0.02704, 0.998, 0.03206, 1.0, 0.03206, 1.0, 0.02704, 0.998, 0.03124, 0.5032, 0.03122, 0.5032, 0.03043, 0.5833, 0.03124, 0.5032, 0.03043, 0.5833, 0.02965, 0.5805, 0.02965, 0.5805, 0.03043, 0.5833, 0.02968, 0.6615, 0.02811, 0.6565, 0.02811, 0.6565, 0.02968, 0.6615, 0.02902, 0.7356, 0.02669, 0.729, 0.02669, 0.729, 0.02902, 0.7356, 0.02848, 0.803, 0.02545, 0.796, 0.02545, 0.796, 0.02848, 0.803, 0.02705, 0.9977, 0.02217, 0.9916, 0.02217, 0.9916, 0.02705, 0.9977, 0.02705, 0.9978, 0.02216, 0.9917, 0.02216, 0.9917, 0.02705, 0.9978, 0.02705, 0.9979, 0.02216, 0.9918, 0.02216, 0.9918, 0.02705, 0.9979, 0.02705, 0.9979, 0.02216, 0.9919, 0.02216, 0.9919, 0.02705, 0.9979, 0.02704, 0.998, 0.02215, 0.9919, 0.02215, 0.9919, 0.02704, 0.998, 0.02704, 0.998, 0.02215, 0.9919, 0.03125, 0.5033, 0.03124, 0.5032, 0.02965, 0.5805, 0.03125, 0.5033, 0.02965, 0.5805, 0.02891, 0.5759, 0.02891, 0.5759, 0.02965, 0.5805, 0.02811, 0.6565, 0.02662, 0.6476, 0.02662, 0.6476, 0.02811, 0.6565, 0.02669, 0.729, 0.02445, 0.7168, 0.02445, 0.7168, 0.02669, 0.729, 0.02545, 0.796, 0.02248, 0.7819, 0.02248, 0.7819, 0.02545, 0.796, 0.02217, 0.9916, 0.01753, 0.9817, 0.01753, 0.9817, 0.02217, 0.9916, 0.02216, 0.9917, 0.01752, 0.9818, 0.01752, 0.9818, 0.02216, 0.9917, 0.02216, 0.9918, 0.01751, 0.9819, 0.01751, 0.9819, 0.02216, 0.9918, 0.02216, 0.9919, 0.01751, 0.982, 0.01751, 0.982, 0.02216, 0.9919, 0.02215, 0.9919, 0.01751, 0.982, 0.01751, 0.982, 0.02215, 0.9919, 0.02215, 0.9919, 0.0175, 0.982, 0.03127, 0.5034, 0.03125, 0.5033, 0.02891, 0.5759, 0.03127, 0.5034, 0.02891, 0.5759, 0.02822, 0.5695, 0.02822, 0.5695, 0.02891, 0.5759, 0.02662, 0.6476, 0.02524, 0.6351, 0.02524, 0.6351, 0.02662, 0.6476, 0.02445, 0.7168, 0.02237, 0.6988, 0.02237, 0.6988, 0.02445, 0.7168, 0.02248, 0.7819, 0.01968, 0.7597, 0.01968, 0.7597, 0.02248, 0.7819, 0.01753, 0.9817, 0.01279, 0.9682, 0.01279, 0.9682, 0.01753, 0.9817, 0.01752, 0.9818, 0.01294, 0.9683, 0.01294, 0.9683, 0.01752, 0.9818, 0.01751, 0.9819, 0.01306, 0.9684, 0.01306, 0.9684, 0.01751, 0.9819, 0.01751, 0.982, 0.01314, 0.9684, 0.01314, 0.9684, 0.01751, 0.982, 0.01751, 0.982, 0.0132, 0.9684, 0.0132, 0.9684, 0.01751, 0.982, 0.0175, 0.982, 0.01322, 0.9685, 0.03128, 0.5036, 0.03127, 0.5034, 0.02822, 0.5695, 0.03128, 0.5036, 0.02822, 0.5695, 0.02761, 0.5615, 0.02761, 0.5615, 0.02822, 0.5695, 0.02524, 0.6351, 0.02402, 0.619, 0.02402, 0.619, 0.02524, 0.6351, 0.02237, 0.6988, 0.02053, 0.6751, 0.02053, 0.6751, 0.02237, 0.6988, 0.01968, 0.7597, 0.0172, 0.7288, 0.0172, 0.7288, 0.01968, 0.7597, 0.01279, 0.9682, 0.003791, 0.9414, 0.003791, 0.9414, 0.01279, 0.9682, 0.01294, 0.9683, 0.003561, 0.945, 0.003561, 0.945, 0.01294, 0.9683, 0.01306, 0.9684, 0.003376, 0.9478, 0.003376, 0.9478, 0.01306, 0.9684, 0.01314, 0.9684, 0.00324, 0.9499, 0.00324, 0.9499, 0.01314, 0.9684, 0.0132, 0.9684, 0.003158, 0.9512, 0.003158, 0.9512, 0.0132, 0.9684, 0.01322, 0.9685, 0.00313, 0.9516, 0.03129, 0.5038, 0.03128, 0.5036, 0.02761, 0.5615, 0.03129, 0.5038, 0.02761, 0.5615, 0.02709, 0.552, 0.02709, 0.552, 0.02761, 0.5615, 0.02402, 0.619, 0.02298, 0.6, 0.02298, 0.6, 0.02402, 0.619, 0.02053, 0.6751, 0.019, 0.6466, 0.019, 0.6466, 0.02053, 0.6751, 0.0172, 0.7288, 0.0152, 0.6903, 0.0152, 0.6903, 0.0172, 0.7288, 0.003791, 0.9414, 0.002057, 0.8023, 0.002057, 0.8023, 0.003791, 0.9414, 0.003561, 0.945, 0.002051, 0.8001, 0.002051, 0.8001, 0.003561, 0.945, 0.003376, 0.9478, 0.002047, 0.7982, 0.002047, 0.7982, 0.003376, 0.9478, 0.00324, 0.9499, 0.002044, 0.7969, 0.002044, 0.7969, 0.00324, 0.9499, 0.003158, 0.9512, 0.002042, 0.796, 0.002042, 0.796, 0.003158, 0.9512, 0.00313, 0.9516, 0.002041, 0.7958, 0.0313, 0.504, 0.03129, 0.5038, 0.02709, 0.552, 0.0313, 0.504, 0.02709, 0.552, 0.02667, 0.5413, 0.02667, 0.5413, 0.02709, 0.552, 0.02298, 0.6, 0.02215, 0.5784, 0.02215, 0.5784, 0.02298, 0.6, 0.019, 0.6466, 0.01781, 0.6142, 0.01781, 0.6142, 0.019, 0.6466, 0.0152, 0.6903, 0.01375, 0.6467, 0.01375, 0.6467, 0.0152, 0.6903, 0.002057, 0.8023, 0.001182, 0.7291, 0.001182, 0.7291, 0.002057, 0.8023, 0.002051, 0.8001, 0.001176, 0.7292, 0.001176, 0.7292, 0.002051, 0.8001, 0.002047, 0.7982, 0.001171, 0.7293, 0.001171, 0.7293, 0.002047, 0.7982, 0.002044, 0.7969, 0.001168, 0.7294, 0.001168, 0.7294, 0.002044, 0.7969, 0.002042, 0.796, 0.001165, 0.7295, 0.001165, 0.7295, 0.002042, 0.796, 0.002041, 0.7958, 0.001165, 0.7295, 0.03131, 0.5042, 0.0313, 0.504, 0.02667, 0.5413, 0.03131, 0.5042, 0.02667, 0.5413, 0.02637, 0.5296, 0.02637, 0.5296, 0.02667, 0.5413, 0.02215, 0.5784, 0.02155, 0.555, 0.02155, 0.555, 0.02215, 0.5784, 0.01781, 0.6142, 0.01698, 0.5791, 0.01698, 0.5791, 0.01781, 0.6142, 0.01375, 0.6467, 0.01279, 0.6005, 0.01279, 0.6005, 0.01375, 0.6467, 0.001182, 0.7291, 0.0005414, 0.6574, 0.0005414, 0.6574, 0.001182, 0.7291, 0.001176, 0.7292, 0.000535, 0.6575, 0.000535, 0.6575, 0.001176, 0.7292, 0.001171, 0.7293, 0.0005299, 0.6575, 0.0005299, 0.6575, 0.001171, 0.7293, 0.001168, 0.7294, 0.0005261, 0.6576, 0.0005261, 0.6576, 0.001168, 0.7294, 0.001165, 0.7295, 0.0005238, 0.6576, 0.0005238, 0.6576, 0.001165, 0.7295, 0.001165, 0.7295, 0.000523, 0.6576, 0.03131, 0.5045, 0.03131, 0.5042, 0.02637, 0.5296, 0.03131, 0.5045, 0.02637, 0.5296, 0.02618, 0.5174, 0.02618, 0.5174, 0.02637, 0.5296, 0.02155, 0.555, 0.02119, 0.5302, 0.02119, 0.5302, 0.02155, 0.555, 0.01698, 0.5791, 0.01649, 0.5423, 0.01649, 0.5423, 0.01698, 0.5791, 0.01279, 0.6005, 0.01226, 0.5529, 0.01226, 0.5529, 0.01279, 0.6005, 0.0005414, 0.6574, 0.0001507, 0.5819, 0.0001507, 0.5819, 0.0005414, 0.6574, 0.000535, 0.6575, 0.000144, 0.582, 0.000144, 0.582, 0.000535, 0.6575, 0.0005299, 0.6575, 0.0001387, 0.582, 0.0001387, 0.582, 0.0005299, 0.6575, 0.0005261, 0.6576, 0.0001348, 0.582, 0.0001348, 0.582, 0.0005261, 0.6576, 0.0005238, 0.6576, 0.0001324, 0.582, 0.0001324, 0.582, 0.0005238, 0.6576, 0.000523, 0.6576, 0.0001316, 0.5821, 0.03121, 0.4845, 0.03131, 0.5045, 0.02618, 0.5174, 0.02603, 0.4875, 0.02603, 0.4875, 0.02618, 0.5174, 0.02119, 0.5302, 0.021, 0.4905, 0.021, 0.4905, 0.02119, 0.5302, 0.01649, 0.5423, 0.01628, 0.4935, 0.01628, 0.4935, 0.01649, 0.5423, 0.01226, 0.5529, 0.01205, 0.4963, 0.01205, 0.4963, 0.01226, 0.5529, 0.0001507, 0.5819, 4.825e-06, 0.5045, 4.825e-06, 0.5045, 0.0001507, 0.5819, 0.000144, 0.582, 3.146e-06, 0.5045, 3.146e-06, 0.5045, 0.000144, 0.582, 0.0001387, 0.582, 1.796e-06, 0.5045, 1.796e-06, 0.5045, 0.0001387, 0.582, 0.0001348, 0.582, 8.063e-07, 0.5045, 8.063e-07, 0.5045, 0.0001348, 0.582, 0.0001324, 0.582, 2.028e-07, 0.5045, 2.028e-07, 0.5045, 0.0001324, 0.582, 0.0001316, 0.5821, 0.0, 0.5045, 0.03121, 0.5155, 0.03121, 0.4845, 0.02603, 0.4875, 0.02603, 0.5125, 0.02603, 0.5125, 0.02603, 0.4875, 0.021, 0.4905, 0.021, 0.5095, 0.021, 0.5095, 0.021, 0.4905, 0.01628, 0.4935, 0.01628, 0.5065, 0.01628, 0.5065, 0.01628, 0.4935, 0.01205, 0.4963, 0.01205, 0.5037, 0.01205, 0.5037, 0.01205, 0.4963, 4.825e-06, 0.5045, 4.825e-06, 0.4955, 4.825e-06, 0.4955, 4.825e-06, 0.5045, 3.146e-06, 0.5045, 4.825e-06, 0.4955, 3.146e-06, 0.5045, 3.146e-06, 0.4955, 3.146e-06, 0.4955, 3.146e-06, 0.5045, 1.796e-06, 0.5045, 1.796e-06, 0.4955, 1.796e-06, 0.4955, 1.796e-06, 0.5045, 8.063e-07, 0.5045, 8.063e-07, 0.4955, 8.063e-07, 0.4955, 8.063e-07, 0.5045, 2.028e-07, 0.5045, 2.028e-07, 0.4955, 2.028e-07, 0.4955, 2.028e-07, 0.5045, 0.0, 0.5045, 0.0, 0.4955, 0.9675, 0.4953, 0.03251, 0.4953, 0.03232, 0.4148, 0.9677, 0.4148, 0.9677, 0.4148, 0.03232, 0.4148, 0.03218, 0.3366, 0.9678, 0.3366, 0.9678, 0.3366, 0.03218, 0.3366, 0.03209, 0.263, 0.9679, 0.263, 0.9679, 0.263, 0.03209, 0.263, 0.03207, 0.1963, 0.9679, 0.1963, 0.9679, 0.1963, 0.03207, 0.1963, 0.03206, 7.456e-05, 0.9679, 7.456e-05, 0.9679, 7.456e-05, 0.03206, 7.456e-05, 0.03206, 4.861e-05, 0.9679, 4.861e-05, 0.9679, 4.861e-05, 0.03206, 4.861e-05, 0.03206, 2.775e-05, 0.9679, 2.775e-05, 0.9679, 2.775e-05, 0.03206, 2.775e-05, 0.03206, 1.246e-05, 0.9679, 1.246e-05, 0.9679, 1.246e-05, 0.03206, 1.246e-05, 0.03206, 3.135e-06, 0.9679, 3.135e-06, 0.9679, 3.135e-06, 0.03206, 3.135e-06, 0.03206, 0.0, 0.9679, 0.0, 0.9688, 0.4845, 0.9688, 0.5155, 0.974, 0.5125, 0.974, 0.4875, 0.974, 0.4875, 0.974, 0.5125, 0.979, 0.5095, 0.979, 0.4905, 0.979, 0.4905, 0.979, 0.5095, 0.9837, 0.5065, 0.9837, 0.4935, 0.9837, 0.4935, 0.9837, 0.5065, 0.988, 0.5037, 0.988, 0.4963, 0.988, 0.4963, 0.988, 0.5037, 1.0, 0.4955, 1.0, 0.5045, 1.0, 0.5045, 1.0, 0.4955, 1.0, 0.4955, 1.0, 0.5045, 1.0, 0.4955, 1.0, 0.5045, 1.0, 0.5045, 1.0, 0.4955, 1.0, 0.4955, 1.0, 0.5045, 1.0, 0.5045, 1.0, 0.4955, 1.0, 0.4955, 1.0, 0.5045, 1.0, 0.5045, 1.0, 0.4955, 1.0, 0.4955, 1.0, 0.5045, 1.0, 0.5045, 1.0, 0.4955, 1.0, 0.4955, 1.0, 0.5045, 0.03251, 0.5047, 0.9675, 0.5047, 0.9677, 0.5852, 0.03232, 0.5852, 0.03232, 0.5852, 0.9677, 0.5852, 0.9678, 0.6634, 0.03218, 0.6634, 0.03218, 0.6634, 0.9678, 0.6634, 0.9679, 0.737, 0.03209, 0.737, 0.03209, 0.737, 0.9679, 0.737, 0.9679, 0.8037, 0.03207, 0.8037, 0.03207, 0.8037, 0.9679, 0.8037, 0.9679, 0.9999, 0.03206, 0.9999, 0.03206, 0.9999, 0.9679, 0.9999, 0.9679, 1.0, 0.03206, 1.0, 0.03206, 1.0, 0.9679, 1.0, 0.9679, 1.0, 0.03206, 1.0, 0.03206, 1.0, 0.9679, 1.0, 0.9679, 1.0, 0.03206, 1.0, 0.03206, 1.0, 0.9679, 1.0, 0.9679, 1.0, 0.03206, 1.0, 0.03206, 1.0, 0.9679, 1.0, 0.9679, 1.0, 0.03206, 1.0, 0.0001316, 0.4179, 0.0001316, 0.4179, 0.0, 0.4955, 0.0, 0.4955, 1.0, 0.5, 1.0, 1.0, 0.9688, 1.0, 0.9688, 0.5, 0.9688, 0.5, 0.9688, 1.0, 0.9375, 1.0, 0.9375, 0.5, 0.9375, 0.5, 0.9375, 1.0, 0.9062, 1.0, 0.9062, 0.5, 0.9062, 0.5, 0.9062, 1.0, 0.875, 1.0, 0.875, 0.5, 0.875, 0.5, 0.875, 1.0, 0.8438, 1.0, 0.8438, 0.5, 0.8438, 0.5, 0.8438, 1.0, 0.8125, 1.0, 0.8125, 0.5, 0.8125, 0.5, 0.8125, 1.0, 0.7812, 1.0, 0.7812, 0.5, 0.7812, 0.5, 0.7812, 1.0, 0.75, 1.0, 0.75, 0.5, 0.75, 0.5, 0.75, 1.0, 0.7188, 1.0, 0.7188, 0.5, 0.7188, 0.5, 0.7188, 1.0, 0.6875, 1.0, 0.6875, 0.5, 0.6875, 0.5, 0.6875, 1.0, 0.6562, 1.0, 0.6562, 0.5, 0.6562, 0.5, 0.6562, 1.0, 0.625, 1.0, 0.625, 0.5, 0.5938, 1.0, 0.5938, 0.5, 0.625, 0.5, 0.625, 1.0, 0.5938, 0.5, 0.5938, 1.0, 0.5625, 1.0, 0.5625, 0.5, 0.5625, 0.5, 0.5625, 1.0, 0.5312, 1.0, 0.5312, 0.5, 0.5312, 0.5, 0.5312, 1.0, 0.5, 1.0, 0.5, 0.5, 0.5, 0.5, 0.5, 1.0, 0.4688, 1.0, 0.4688, 0.5, 0.4688, 0.5, 0.4688, 1.0, 0.4375, 1.0, 0.4375, 0.5, 0.4375, 0.5, 0.4375, 1.0, 0.4062, 1.0, 0.4062, 0.5, 0.4062, 0.5, 0.4062, 1.0, 0.375, 1.0, 0.375, 0.5, 0.375, 0.5, 0.375, 1.0, 0.3438, 1.0, 0.3438, 0.5, 0.3438, 0.5, 0.3438, 1.0, 0.3125, 1.0, 0.3125, 0.5, 0.3125, 0.5, 0.3125, 1.0, 0.2812, 1.0, 0.2812, 0.5, 0.2812, 0.5, 0.2812, 1.0, 0.25, 1.0, 0.25, 0.5, 0.25, 0.5, 0.25, 1.0, 0.2188, 1.0, 0.2188, 0.5, 0.2188, 0.5, 0.2188, 1.0, 0.1875, 1.0, 0.1875, 0.5, 0.1875, 0.5, 0.1875, 1.0, 0.1562, 1.0, 0.1562, 0.5, 0.1562, 0.5, 0.1562, 1.0, 0.125, 1.0, 0.125, 0.5, 0.125, 0.5, 0.125, 1.0, 0.09375, 1.0, 0.09375, 0.5, 0.09375, 0.5, 0.09375, 1.0, 0.0625, 1.0, 0.0625, 0.5, 0.0625, 0.5, 0.0625, 1.0, 0.03125, 1.0, 0.03125, 0.5, 0.03125, 0.5, 0.03125, 1.0, 0.0, 1.0, 0.0, 0.5, 0.7032, 0.4854, 0.75, 0.49, 0.7968, 0.4854, 0.8418, 0.4717, 0.8833, 0.4496, 0.9197, 0.4197, 0.9496, 0.3833, 0.9717, 0.3418, 0.9854, 0.2968, 0.99, 0.25, 0.9854, 0.2032, 0.9717, 0.1582, 0.9496, 0.1167, 0.9197, 0.08029, 0.8833, 0.05045, 0.8418, 0.02827, 0.7968, 0.01461, 0.75, 0.01, 0.7032, 0.01461, 0.6582, 0.02827, 0.6167, 0.05045, 0.5803, 0.08029, 0.5504, 0.1167, 0.5283, 0.1582, 0.5146, 0.2032, 0.51, 0.25, 0.5146, 0.2968, 0.5283, 0.3418, 0.5504, 0.3833, 0.5803, 0.4197, 0.6167, 0.4496, 0.6582, 0.4717, 1.0, 0.5, 1.0, 1.0, 0.9688, 1.0, 0.9688, 0.5, 0.9688, 0.5, 0.9688, 1.0, 0.9375, 1.0, 0.9375, 0.5, 0.9375, 0.5, 0.9375, 1.0, 0.9062, 1.0, 0.9062, 0.5, 0.9062, 0.5, 0.9062, 1.0, 0.875, 1.0, 0.875, 0.5, 0.875, 0.5, 0.875, 1.0, 0.8438, 1.0, 0.8438, 0.5, 0.8438, 0.5, 0.8438, 1.0, 0.8125, 1.0, 0.8125, 0.5, 0.8125, 0.5, 0.8125, 1.0, 0.7812, 1.0, 0.7812, 0.5, 0.7812, 0.5, 0.7812, 1.0, 0.75, 1.0, 0.75, 0.5, 0.75, 0.5, 0.75, 1.0, 0.7188, 1.0, 0.7188, 0.5, 0.7188, 0.5, 0.7188, 1.0, 0.6875, 1.0, 0.6875, 0.5, 0.6875, 0.5, 0.6875, 1.0, 0.6562, 1.0, 0.6562, 0.5, 0.6562, 0.5, 0.6562, 1.0, 0.625, 1.0, 0.625, 0.5, 0.625, 0.5, 0.625, 1.0, 0.5938, 1.0, 0.5938, 0.5, 0.5938, 0.5, 0.5938, 1.0, 0.5625, 1.0, 0.5625, 0.5, 0.5625, 0.5, 0.5625, 1.0, 0.5312, 1.0, 0.5312, 0.5, 0.5312, 0.5, 0.5312, 1.0, 0.5, 1.0, 0.5, 0.5, 0.5, 0.5, 0.5, 1.0, 0.4688, 1.0, 0.4688, 0.5, 0.4688, 0.5, 0.4688, 1.0, 0.4375, 1.0, 0.4375, 0.5, 0.4375, 0.5, 0.4375, 1.0, 0.4062, 1.0, 0.4062, 0.5, 0.375, 1.0, 0.375, 0.5, 0.4062, 0.5, 0.4062, 1.0, 0.375, 0.5, 0.375, 1.0, 0.3438, 1.0, 0.3438, 0.5, 0.3438, 0.5, 0.3438, 1.0, 0.3125, 1.0, 0.3125, 0.5, 0.3125, 0.5, 0.3125, 1.0, 0.2812, 1.0, 0.2812, 0.5, 0.2812, 0.5, 0.2812, 1.0, 0.25, 1.0, 0.25, 0.5, 0.25, 0.5, 0.25, 1.0, 0.2188, 1.0, 0.2188, 0.5, 0.2188, 0.5, 0.2188, 1.0, 0.1875, 1.0, 0.1875, 0.5, 0.1875, 0.5, 0.1875, 1.0, 0.1562, 1.0, 0.1562, 0.5, 0.1562, 0.5, 0.1562, 1.0, 0.125, 1.0, 0.125, 0.5, 0.125, 0.5, 0.125, 1.0, 0.09375, 1.0, 0.09375, 0.5, 0.09375, 0.5, 0.09375, 1.0, 0.0625, 1.0, 0.0625, 0.5, 0.0625, 0.5, 0.0625, 1.0, 0.03125, 1.0, 0.03125, 0.5, 0.03125, 0.5, 0.03125, 1.0, 0.0, 1.0, 0.0, 0.5, 0.7032, 0.4854, 0.75, 0.49, 0.7968, 0.4854, 0.8418, 0.4717, 0.8833, 0.4496, 0.9197, 0.4197, 0.9496, 0.3833, 0.9717, 0.3418, 0.9854, 0.2968, 0.99, 0.25, 0.9854, 0.2032, 0.9717, 0.1582, 0.9496, 0.1167, 0.9197, 0.08029, 0.8833, 0.05045, 0.8418, 0.02827, 0.7968, 0.01461, 0.75, 0.01, 0.7032, 0.01461, 0.6582, 0.02827, 0.6167, 0.05045, 0.5803, 0.08029, 0.5504, 0.1167, 0.5283, 0.1582, 0.5146, 0.2032, 0.51, 0.25, 0.5146, 0.2968, 0.5283, 0.3418, 0.5504, 0.3833, 0.5803, 0.4197, 0.6167, 0.4496, 0.6582, 0.4717])
me_plane.use_remesh_fix_poles = True
me_plane.use_remesh_preserve_attributes = False
me_plane.update()
me_cylinder = bpy.data.meshes.new('Cylinder')
me_cylinder.from_pydata([(0.0, 1.0, -1.0), (0.0, 1.0, 1.0), (0.1951, 0.9808, -1.0), (0.1951, 0.9808, 1.0), (0.3827, 0.9239, -1.0), (0.3827, 0.9239, 1.0), (0.5556, 0.8315, -1.0), (0.5556, 0.8315, 1.0), (0.7071, 0.7071, -1.0), (0.7071, 0.7071, 1.0), (0.8315, 0.5556, -1.0), (0.8315, 0.5556, 1.0), (0.9239, 0.3827, -1.0), (0.9239, 0.3827, 1.0), (0.9808, 0.1951, -1.0), (0.9808, 0.1951, 1.0), (1.0, -4.371e-08, -1.0), (1.0, -4.371e-08, 1.0), (0.9808, -0.1951, -1.0), (0.9808, -0.1951, 1.0), (0.9239, -0.3827, -1.0), (0.9239, -0.3827, 1.0), (0.8315, -0.5556, -1.0), (0.8315, -0.5556, 1.0), (0.7071, -0.7071, -1.0), (0.7071, -0.7071, 1.0), (0.5556, -0.8315, -1.0), (0.5556, -0.8315, 1.0), (0.3827, -0.9239, -1.0), (0.3827, -0.9239, 1.0), (0.1951, -0.9808, -1.0), (0.1951, -0.9808, 1.0), (-8.742e-08, -1.0, -1.0), (-8.742e-08, -1.0, 1.0), (-0.1951, -0.9808, -1.0), (-0.1951, -0.9808, 1.0), (-0.3827, -0.9239, -1.0), (-0.3827, -0.9239, 1.0), (-0.5556, -0.8315, -1.0), (-0.5556, -0.8315, 1.0), (-0.7071, -0.7071, -1.0), (-0.7071, -0.7071, 1.0), (-0.8315, -0.5556, -1.0), (-0.8315, -0.5556, 1.0), (-0.9239, -0.3827, -1.0), (-0.9239, -0.3827, 1.0), (-0.9808, -0.1951, -1.0), (-0.9808, -0.1951, 1.0), (-1.0, 1.192e-08, -1.0), (-1.0, 1.192e-08, 1.0), (-0.9808, 0.1951, -1.0), (-0.9808, 0.1951, 1.0), (-0.9239, 0.3827, -1.0), (-0.9239, 0.3827, 1.0), (-0.8315, 0.5556, -1.0), (-0.8315, 0.5556, 1.0), (-0.7071, 0.7071, -1.0), (-0.7071, 0.7071, 1.0), (-0.5556, 0.8315, -1.0), (-0.5556, 0.8315, 1.0), (-0.3827, 0.9239, -1.0), (-0.3827, 0.9239, 1.0), (-0.1951, 0.9808, -1.0), (-0.1951, 0.9808, 1.0)], [], [(0, 1, 3, 2), (2, 3, 5, 4), (4, 5, 7, 6), (6, 7, 9, 8), (8, 9, 11, 10), (10, 11, 13, 12), (12, 13, 15, 14), (14, 15, 17, 16), (16, 17, 19, 18), (18, 19, 21, 20), (20, 21, 23, 22), (22, 23, 25, 24), (24, 25, 27, 26), (26, 27, 29, 28), (28, 29, 31, 30), (30, 31, 33, 32), (32, 33, 35, 34), (34, 35, 37, 36), (36, 37, 39, 38), (38, 39, 41, 40), (40, 41, 43, 42), (42, 43, 45, 44), (44, 45, 47, 46), (46, 47, 49, 48), (48, 49, 51, 50), (50, 51, 53, 52), (52, 53, 55, 54), (54, 55, 57, 56), (56, 57, 59, 58), (58, 59, 61, 60), (3, 1, 63, 61, 59, 57, 55, 53, 51, 49, 47, 45, 43, 41, 39, 37, 35, 33, 31, 29, 27, 25, 23, 21, 19, 17, 15, 13, 11, 9, 7, 5), (60, 61, 63, 62), (62, 63, 1, 0), (0, 2, 4, 6, 8, 10, 12, 14, 16, 18, 20, 22, 24, 26, 28, 30, 32, 34, 36, 38, 40, 42, 44, 46, 48, 50, 52, 54, 56, 58, 60, 62)])
_uv = me_cylinder.uv_layers.new(name='UVMap')
_uv.uv.foreach_set('vector', [1.0, 0.5, 1.0, 1.0, 0.9688, 1.0, 0.9688, 0.5, 0.9688, 0.5, 0.9688, 1.0, 0.9375, 1.0, 0.9375, 0.5, 0.9375, 0.5, 0.9375, 1.0, 0.9062, 1.0, 0.9062, 0.5, 0.9062, 0.5, 0.9062, 1.0, 0.875, 1.0, 0.875, 0.5, 0.875, 0.5, 0.875, 1.0, 0.8438, 1.0, 0.8438, 0.5, 0.8438, 0.5, 0.8438, 1.0, 0.8125, 1.0, 0.8125, 0.5, 0.8125, 0.5, 0.8125, 1.0, 0.7812, 1.0, 0.7812, 0.5, 0.7812, 0.5, 0.7812, 1.0, 0.75, 1.0, 0.75, 0.5, 0.75, 0.5, 0.75, 1.0, 0.7188, 1.0, 0.7188, 0.5, 0.7188, 0.5, 0.7188, 1.0, 0.6875, 1.0, 0.6875, 0.5, 0.6875, 0.5, 0.6875, 1.0, 0.6562, 1.0, 0.6562, 0.5, 0.6562, 0.5, 0.6562, 1.0, 0.625, 1.0, 0.625, 0.5, 0.625, 0.5, 0.625, 1.0, 0.5938, 1.0, 0.5938, 0.5, 0.5938, 0.5, 0.5938, 1.0, 0.5625, 1.0, 0.5625, 0.5, 0.5625, 0.5, 0.5625, 1.0, 0.5312, 1.0, 0.5312, 0.5, 0.5312, 0.5, 0.5312, 1.0, 0.5, 1.0, 0.5, 0.5, 0.5, 0.5, 0.5, 1.0, 0.4688, 1.0, 0.4688, 0.5, 0.4688, 0.5, 0.4688, 1.0, 0.4375, 1.0, 0.4375, 0.5, 0.4375, 0.5, 0.4375, 1.0, 0.4062, 1.0, 0.4062, 0.5, 0.4062, 0.5, 0.4062, 1.0, 0.375, 1.0, 0.375, 0.5, 0.375, 0.5, 0.375, 1.0, 0.3438, 1.0, 0.3438, 0.5, 0.3438, 0.5, 0.3438, 1.0, 0.3125, 1.0, 0.3125, 0.5, 0.3125, 0.5, 0.3125, 1.0, 0.2812, 1.0, 0.2812, 0.5, 0.2812, 0.5, 0.2812, 1.0, 0.25, 1.0, 0.25, 0.5, 0.25, 0.5, 0.25, 1.0, 0.2188, 1.0, 0.2188, 0.5, 0.2188, 0.5, 0.2188, 1.0, 0.1875, 1.0, 0.1875, 0.5, 0.1875, 0.5, 0.1875, 1.0, 0.1562, 1.0, 0.1562, 0.5, 0.1562, 0.5, 0.1562, 1.0, 0.125, 1.0, 0.125, 0.5, 0.125, 0.5, 0.125, 1.0, 0.09375, 1.0, 0.09375, 0.5, 0.09375, 0.5, 0.09375, 1.0, 0.0625, 1.0, 0.0625, 0.5, 0.2968, 0.4854, 0.25, 0.49, 0.2032, 0.4854, 0.1582, 0.4717, 0.1167, 0.4496, 0.08029, 0.4197, 0.05045, 0.3833, 0.02827, 0.3418, 0.01461, 0.2968, 0.01, 0.25, 0.01461, 0.2032, 0.02827, 0.1582, 0.05045, 0.1167, 0.08029, 0.08029, 0.1167, 0.05045, 0.1582, 0.02827, 0.2032, 0.01461, 0.25, 0.01, 0.2968, 0.01461, 0.3418, 0.02827, 0.3833, 0.05045, 0.4197, 0.08029, 0.4496, 0.1167, 0.4717, 0.1582, 0.4854, 0.2032, 0.49, 0.25, 0.4854, 0.2968, 0.4717, 0.3418, 0.4496, 0.3833, 0.4197, 0.4197, 0.3833, 0.4496, 0.3418, 0.4717, 0.0625, 0.5, 0.0625, 1.0, 0.03125, 1.0, 0.03125, 0.5, 0.03125, 0.5, 0.03125, 1.0, 0.0, 1.0, 0.0, 0.5, 0.75, 0.49, 0.7968, 0.4854, 0.8418, 0.4717, 0.8833, 0.4496, 0.9197, 0.4197, 0.9496, 0.3833, 0.9717, 0.3418, 0.9854, 0.2968, 0.99, 0.25, 0.9854, 0.2032, 0.9717, 0.1582, 0.9496, 0.1167, 0.9197, 0.08029, 0.8833, 0.05045, 0.8418, 0.02827, 0.7968, 0.01461, 0.75, 0.01, 0.7032, 0.01461, 0.6582, 0.02827, 0.6167, 0.05045, 0.5803, 0.08029, 0.5504, 0.1167, 0.5283, 0.1582, 0.5146, 0.2032, 0.51, 0.25, 0.5146, 0.2968, 0.5283, 0.3418, 0.5504, 0.3833, 0.5803, 0.4197, 0.6167, 0.4496, 0.6582, 0.4717, 0.7032, 0.4854])
me_cylinder.use_remesh_fix_poles = True
me_cylinder.use_remesh_preserve_attributes = False
me_cylinder.update()
me_cylinder_001 = bpy.data.meshes.new('Cylinder.001')
me_cylinder_001.from_pydata([(0.0, 1.0, -1.0), (0.0, 1.0, 1.0), (0.1951, 0.9808, -1.0), (0.1951, 0.9808, 1.0), (0.3827, 0.9239, -1.0), (0.3827, 0.9239, 1.0), (0.5556, 0.8315, -1.0), (0.5556, 0.8315, 1.0), (0.7071, 0.7071, -1.0), (0.7071, 0.7071, 1.0), (0.8315, 0.5556, -1.0), (0.8315, 0.5556, 1.0), (0.9239, 0.3827, -1.0), (0.9239, 0.3827, 1.0), (0.9808, 0.1951, -1.0), (0.9808, 0.1951, 1.0), (1.0, -4.371e-08, -1.0), (1.0, -4.371e-08, 1.0), (0.9808, -0.1951, -1.0), (0.9808, -0.1951, 1.0), (0.9239, -0.3827, -1.0), (0.9239, -0.3827, 1.0), (0.8315, -0.5556, -1.0), (0.8315, -0.5556, 1.0), (0.7071, -0.7071, -1.0), (0.7071, -0.7071, 1.0), (0.5556, -0.8315, -1.0), (0.5556, -0.8315, 1.0), (0.3827, -0.9239, -1.0), (0.3827, -0.9239, 1.0), (0.1951, -0.9808, -1.0), (0.1951, -0.9808, 1.0), (-8.742e-08, -1.0, -1.0), (-8.742e-08, -1.0, 1.0), (-0.1951, -0.9808, -1.0), (-0.1951, -0.9808, 1.0), (-0.3827, -0.9239, -1.0), (-0.3827, -0.9239, 1.0), (-0.5556, -0.8315, -1.0), (-0.5556, -0.8315, 1.0), (-0.7071, -0.7071, -1.0), (-0.7071, -0.7071, 1.0), (-0.8315, -0.5556, -1.0), (-0.8315, -0.5556, 1.0), (-0.9239, -0.3827, -1.0), (-0.9239, -0.3827, 1.0), (-0.9808, -0.1951, -1.0), (-0.9808, -0.1951, 1.0), (-1.0, 1.192e-08, -1.0), (-1.0, 1.192e-08, 1.0), (-0.9808, 0.1951, -1.0), (-0.9808, 0.1951, 1.0), (-0.9239, 0.3827, -1.0), (-0.9239, 0.3827, 1.0), (-0.8315, 0.5556, -1.0), (-0.8315, 0.5556, 1.0), (-0.7071, 0.7071, -1.0), (-0.7071, 0.7071, 1.0), (-0.5556, 0.8315, -1.0), (-0.5556, 0.8315, 1.0), (-0.3827, 0.9239, -1.0), (-0.3827, 0.9239, 1.0), (-0.1951, 0.9808, -1.0), (-0.1951, 0.9808, 1.0)], [], [(0, 1, 3, 2), (2, 3, 5, 4), (4, 5, 7, 6), (6, 7, 9, 8), (8, 9, 11, 10), (10, 11, 13, 12), (12, 13, 15, 14), (14, 15, 17, 16), (16, 17, 19, 18), (18, 19, 21, 20), (20, 21, 23, 22), (22, 23, 25, 24), (24, 25, 27, 26), (26, 27, 29, 28), (28, 29, 31, 30), (30, 31, 33, 32), (32, 33, 35, 34), (34, 35, 37, 36), (36, 37, 39, 38), (38, 39, 41, 40), (40, 41, 43, 42), (42, 43, 45, 44), (44, 45, 47, 46), (46, 47, 49, 48), (48, 49, 51, 50), (50, 51, 53, 52), (52, 53, 55, 54), (54, 55, 57, 56), (56, 57, 59, 58), (58, 59, 61, 60), (3, 1, 63, 61, 59, 57, 55, 53, 51, 49, 47, 45, 43, 41, 39, 37, 35, 33, 31, 29, 27, 25, 23, 21, 19, 17, 15, 13, 11, 9, 7, 5), (60, 61, 63, 62), (62, 63, 1, 0), (0, 2, 4, 6, 8, 10, 12, 14, 16, 18, 20, 22, 24, 26, 28, 30, 32, 34, 36, 38, 40, 42, 44, 46, 48, 50, 52, 54, 56, 58, 60, 62)])
_uv = me_cylinder_001.uv_layers.new(name='UVMap')
_uv.uv.foreach_set('vector', [1.0, 0.5, 1.0, 1.0, 0.9688, 1.0, 0.9688, 0.5, 0.9688, 0.5, 0.9688, 1.0, 0.9375, 1.0, 0.9375, 0.5, 0.9375, 0.5, 0.9375, 1.0, 0.9062, 1.0, 0.9062, 0.5, 0.9062, 0.5, 0.9062, 1.0, 0.875, 1.0, 0.875, 0.5, 0.875, 0.5, 0.875, 1.0, 0.8438, 1.0, 0.8438, 0.5, 0.8438, 0.5, 0.8438, 1.0, 0.8125, 1.0, 0.8125, 0.5, 0.8125, 0.5, 0.8125, 1.0, 0.7812, 1.0, 0.7812, 0.5, 0.7812, 0.5, 0.7812, 1.0, 0.75, 1.0, 0.75, 0.5, 0.75, 0.5, 0.75, 1.0, 0.7188, 1.0, 0.7188, 0.5, 0.7188, 0.5, 0.7188, 1.0, 0.6875, 1.0, 0.6875, 0.5, 0.6875, 0.5, 0.6875, 1.0, 0.6562, 1.0, 0.6562, 0.5, 0.6562, 0.5, 0.6562, 1.0, 0.625, 1.0, 0.625, 0.5, 0.625, 0.5, 0.625, 1.0, 0.5938, 1.0, 0.5938, 0.5, 0.5938, 0.5, 0.5938, 1.0, 0.5625, 1.0, 0.5625, 0.5, 0.5625, 0.5, 0.5625, 1.0, 0.5312, 1.0, 0.5312, 0.5, 0.5312, 0.5, 0.5312, 1.0, 0.5, 1.0, 0.5, 0.5, 0.5, 0.5, 0.5, 1.0, 0.4688, 1.0, 0.4688, 0.5, 0.4688, 0.5, 0.4688, 1.0, 0.4375, 1.0, 0.4375, 0.5, 0.4375, 0.5, 0.4375, 1.0, 0.4062, 1.0, 0.4062, 0.5, 0.4062, 0.5, 0.4062, 1.0, 0.375, 1.0, 0.375, 0.5, 0.375, 0.5, 0.375, 1.0, 0.3438, 1.0, 0.3438, 0.5, 0.3438, 0.5, 0.3438, 1.0, 0.3125, 1.0, 0.3125, 0.5, 0.3125, 0.5, 0.3125, 1.0, 0.2812, 1.0, 0.2812, 0.5, 0.2812, 0.5, 0.2812, 1.0, 0.25, 1.0, 0.25, 0.5, 0.25, 0.5, 0.25, 1.0, 0.2188, 1.0, 0.2188, 0.5, 0.2188, 0.5, 0.2188, 1.0, 0.1875, 1.0, 0.1875, 0.5, 0.1875, 0.5, 0.1875, 1.0, 0.1562, 1.0, 0.1562, 0.5, 0.1562, 0.5, 0.1562, 1.0, 0.125, 1.0, 0.125, 0.5, 0.125, 0.5, 0.125, 1.0, 0.09375, 1.0, 0.09375, 0.5, 0.09375, 0.5, 0.09375, 1.0, 0.0625, 1.0, 0.0625, 0.5, 0.2968, 0.4854, 0.25, 0.49, 0.2032, 0.4854, 0.1582, 0.4717, 0.1167, 0.4496, 0.08029, 0.4197, 0.05045, 0.3833, 0.02827, 0.3418, 0.01461, 0.2968, 0.01, 0.25, 0.01461, 0.2032, 0.02827, 0.1582, 0.05045, 0.1167, 0.08029, 0.08029, 0.1167, 0.05045, 0.1582, 0.02827, 0.2032, 0.01461, 0.25, 0.01, 0.2968, 0.01461, 0.3418, 0.02827, 0.3833, 0.05045, 0.4197, 0.08029, 0.4496, 0.1167, 0.4717, 0.1582, 0.4854, 0.2032, 0.49, 0.25, 0.4854, 0.2968, 0.4717, 0.3418, 0.4496, 0.3833, 0.4197, 0.4197, 0.3833, 0.4496, 0.3418, 0.4717, 0.0625, 0.5, 0.0625, 1.0, 0.03125, 1.0, 0.03125, 0.5, 0.03125, 0.5, 0.03125, 1.0, 0.0, 1.0, 0.0, 0.5, 0.75, 0.49, 0.7968, 0.4854, 0.8418, 0.4717, 0.8833, 0.4496, 0.9197, 0.4197, 0.9496, 0.3833, 0.9717, 0.3418, 0.9854, 0.2968, 0.99, 0.25, 0.9854, 0.2032, 0.9717, 0.1582, 0.9496, 0.1167, 0.9197, 0.08029, 0.8833, 0.05045, 0.8418, 0.02827, 0.7968, 0.01461, 0.75, 0.01, 0.7032, 0.01461, 0.6582, 0.02827, 0.6167, 0.05045, 0.5803, 0.08029, 0.5504, 0.1167, 0.5283, 0.1582, 0.5146, 0.2032, 0.51, 0.25, 0.5146, 0.2968, 0.5283, 0.3418, 0.5504, 0.3833, 0.5803, 0.4197, 0.6167, 0.4496, 0.6582, 0.4717, 0.7032, 0.4854])
me_cylinder_001.use_remesh_fix_poles = True
me_cylinder_001.use_remesh_preserve_attributes = False
me_cylinder_001.update()

# ---- objects
ob_light = bpy.data.objects.new('Light', light_light)
ob_camera = bpy.data.objects.new('Camera', cam_camera)
ob_plane = bpy.data.objects.new('Plane', me_plane)
ob_cylinder = bpy.data.objects.new('Cylinder', me_cylinder)
ob_cylinder_001 = bpy.data.objects.new('Cylinder.001', me_cylinder_001)

# ---- transforms, parenting, visibility, modifiers, constraints
ob_light.location = (4.076, 1.005, 5.904)
ob_light.rotation_euler = (0.6503, 0.05522, 1.866)
ob_light.lock_rotations_4d = False
ob_light.empty_display_type = 'ARROWS'
ob_light.color = (0.0, 0.0, 0.0, 0.0)
ob_light.lineart.crease_threshold = 0.0
ob_camera.location = (7.359, -6.926, 4.958)
ob_camera.rotation_euler = (1.109, 0.0, 0.8149)
ob_camera.lock_rotations_4d = False
ob_camera.empty_display_type = 'ARROWS'
ob_camera.color = (0.0, 0.0, 0.0, 0.0)
ob_camera.display_type = 'WIRE'
ob_camera.lineart.crease_threshold = 0.0
ob_plane.location = (0.0, 0.0, 0.0)
ob_cylinder.location = (15.24, 0.0, -1.0)
ob_cylinder_001.location = (-15.24, 0.0, -1.0)

# ---- collection membership
col_collection.objects.link(ob_light)
col_collection.objects.link(ob_camera)
col_collection.objects.link(ob_plane)
col_collection.objects.link(ob_cylinder)
col_collection.objects.link(ob_cylinder_001)

# ---- scene / render settings (as saved in the file)
scene.camera = ob_camera
scene.frame_start = 1; scene.frame_end = 250; scene.frame_set(1)
scene.render.engine = 'BLENDER_EEVEE_NEXT'
scene.cycles.use_denoising = False
scene.cycles.samples = 128
scene.cycles.sampling_pattern = 'TABULATED_SOBOL'
scene.cycles.use_adaptive_sampling = False
scene.cycles.use_light_tree = False
scene.view_settings.view_transform = 'Filmic'
scene.unit_settings.scale_length = 0.001
bpy.context.view_layer.update()
